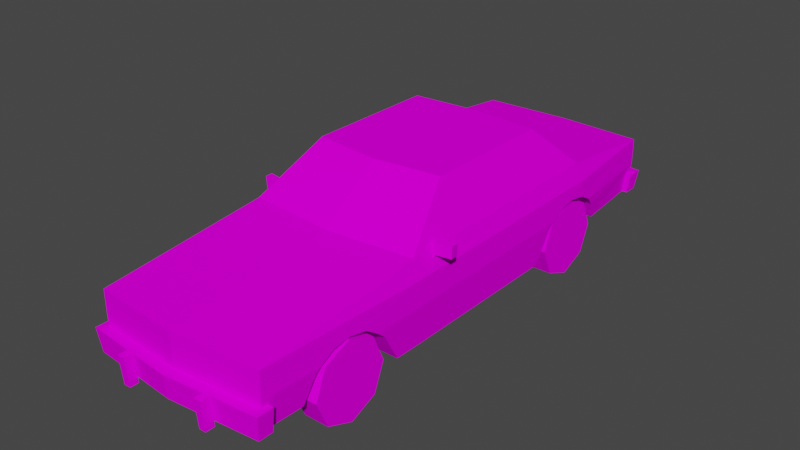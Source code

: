 # Source: Car5.blend  (saved by Blender 4.2.66; exported with 4.5.12 LTS)
import bpy
from mathutils import Matrix  # noqa: F401  (used for matrix-valued properties, if any)

bpy.ops.wm.read_factory_settings(use_empty=True)
scene = bpy.context.scene
scene.name = 'Scene'

# ---- images (referenced by path relative to the original .blend; pixels are not part of the script)
import os
ASSET_DIR = os.environ.get("B2B_ASSET_DIR", "")  # directory of the original .blend (textures are referenced by path, not embedded)
HERE = os.path.dirname(os.path.abspath(__file__))  # packed textures are extracted next to this script under _unpacked/

def load_image(name, relpath, width, height, colorspace="sRGB"):
    """Load a texture the original file referenced (path relative to the .blend, or extracted next to this script)."""
    p = next((c for c in (os.path.join(HERE, relpath), os.path.join(ASSET_DIR, relpath)) if relpath and os.path.exists(c)), "")
    if p:
        img = bpy.data.images.load(p, check_existing=True)
        img.name = name
    else:  # same state as the original file: an image datablock whose file is absent (Cycles renders it pink)
        img = bpy.data.images.new(name, width, height)
        img.source = "FILE"
        img.filepath = "//" + (relpath or name)
    img.colorspace_settings.name = colorspace
    return img
img_car5_grey_png = load_image('car5_grey.png', 'car5_grey.png', 1024, 1024, 'sRGB')

# ---- materials (node trees are filled in below, after node groups)
mat_car5_mat = bpy.data.materials.new('car5_mat')
mat_car5_mat.use_transparent_shadow = False
mat_car5_mat.diffuse_color = (0.588, 0.588, 0.588, 1.0)
mat_car5_mat.roughness = 0.8946
mat_car5_mat.specular_intensity = 0.0

# ---- material node trees
mat_car5_mat.use_nodes = True; mat_car5_mat.node_tree.nodes.clear()
_N = mat_car5_mat.node_tree.nodes; _L = mat_car5_mat.node_tree.links
n0 = _N.new('ShaderNodeBsdfPrincipled'); n0.name = 'Principled BSDF'; n0.location = (10, 300)
n0.distribution = 'GGX'
n0.subsurface_method = 'BURLEY'
n0.inputs[2].default_value = 0.8946
n0.inputs[13].default_value = 0.0
n0.inputs[27].default_value = (0.0, 0.0, 0.0, 1.0)
n0.inputs[28].default_value = 1.0
n1 = _N.new('ShaderNodeOutputMaterial'); n1.name = 'Material Output'; n1.location = (300, 300)
n2 = _N.new('ShaderNodeTexImage'); n2.name = 'Image Texture'; n2.location = (-300, 600)
n2.image = img_car5_grey_png
n2.interpolation = 'Closest'
_L.new(n0.outputs[0], n1.inputs[0])
_L.new(n2.outputs[0], n0.inputs[0])
n1.is_active_output = True

# ---- world
world_world = bpy.data.worlds.new('World'); scene.world = world_world
world_world.use_nodes = True; world_world.node_tree.nodes.clear()
_N = world_world.node_tree.nodes; _L = world_world.node_tree.links
n0 = _N.new('ShaderNodeOutputWorld'); n0.name = 'World Output'; n0.location = (300, 300)
n1 = _N.new('ShaderNodeBackground'); n1.name = 'Background'; n1.location = (10, 300)
n1.inputs[0].default_value = (0.05088, 0.05088, 0.05088, 1.0)
_L.new(n1.outputs[0], n0.inputs[0])
n0.is_active_output = True
world_world.color = (0.05088, 0.05088, 0.05088)
world_world.use_sun_shadow = False
world_world.sun_shadow_jitter_overblur = 0.0

# ---- meshes
me_car5 = bpy.data.meshes.new('Car5')
me_car5.from_pydata([(-0.8748, 2.019, 0.4105), (0.0, 2.019, 0.5157), (0.0, 2.019, -1.412), (-0.8748, 2.019, -1.35), (-1.152, 1.437, 1.211), (0.0, 1.437, 1.316), (0.0, 1.437, -2.042), (-1.152, 1.437, -1.981), (-1.152, 1.214, 3.433), (0.0, 1.282, -3.501), (-1.232, 1.2, -2.022), (-1.232, 1.2, 1.211), (0.0, 1.214, 3.528), (-1.152, 1.282, -3.446), (-1.22, 0.7707, -1.315), (-1.172, 0.3516, -1.164), (-1.172, 0.3516, 1.211), (-1.232, 0.9803, -1.596), (-1.232, 0.868, 1.211), (0.0, 0.868, 3.528), (-1.096, 0.4724, 3.433), (-1.198, 1.017, 2.257), (-1.207, 0.9736, 2.021), (-1.23, 0.9736, -2.057), (-1.168, 0.7707, 2.748), (-1.116, 0.4724, 2.858), (-1.152, 0.868, 3.433), (-1.175, 0.8173, 2.717), (-1.152, 0.9403, -3.446), (-1.223, 0.876, -2.235), (0.0, 0.5502, -3.501), (-1.199, 0.7532, -2.346), (-1.144, 0.5048, -2.471), (-1.232, 0.868, -1.396), (-1.189, 0.9803, 2.481), (-1.183, 0.868, 2.658), (-1.232, 1.017, -1.821), (-1.212, 0.868, 1.868), (-1.096, 0.5502, -3.446), (-1.204, 0.7532, 1.732), (-1.167, 0.3516, 1.492), (0.0, 0.4724, 3.528), (-0.634, 0.7707, -1.315), (-0.634, 0.3516, -1.164), (-0.634, 0.9736, 2.021), (-0.634, 1.017, 2.257), (-0.634, 0.7707, 2.748), (-0.634, 0.4724, 2.858), (-0.634, 0.5048, -2.471), (-0.634, 0.7532, -2.346), (-0.634, 0.9803, -1.596), (-0.634, 0.868, -1.396), (-0.634, 0.9803, 2.481), (-0.634, 0.868, 2.658), (-0.634, 0.876, -2.235), (-0.634, 0.9736, -2.057), (-0.634, 1.017, -1.821), (-0.634, 0.7532, 1.732), (-0.634, 0.868, 1.868), (-0.634, 0.3516, 1.492), (-0.634, 0.8173, 2.717), (0.8748, 2.019, 0.4105), (0.8748, 2.019, -1.35), (1.152, 1.437, 1.211), (1.152, 1.437, -1.981), (1.152, 1.214, 3.433), (1.232, 1.2, -2.022), (1.232, 1.2, 1.211), (1.152, 1.282, -3.446), (1.22, 0.7707, -1.315), (1.172, 0.3516, 1.211), (1.172, 0.3516, -1.164), (1.232, 0.9803, -1.596), (1.232, 0.868, 1.211), (1.096, 0.4724, 3.433), (1.198, 1.017, 2.257), (1.207, 0.9736, 2.021), (1.23, 0.9736, -2.057), (1.116, 0.4724, 2.858), (1.168, 0.7707, 2.748), (1.175, 0.8173, 2.717), (1.152, 0.868, 3.433), (1.223, 0.876, -2.235), (1.152, 0.9403, -3.446), (1.199, 0.7532, -2.346), (1.144, 0.5048, -2.471), (1.232, 0.868, -1.396), (1.189, 0.9803, 2.481), (1.183, 0.868, 2.658), (1.232, 1.017, -1.821), (1.212, 0.868, 1.868), (1.096, 0.5502, -3.446), (1.204, 0.7532, 1.732), (1.167, 0.3516, 1.492), (0.634, 0.3516, -1.164), (0.634, 0.7707, -1.315), (0.634, 1.017, 2.257), (0.634, 0.9736, 2.021), (0.634, 0.4724, 2.858), (0.634, 0.7707, 2.748), (0.634, 0.7532, -2.346), (0.634, 0.5048, -2.471), (0.634, 0.868, -1.396), (0.634, 0.9803, -1.596), (0.634, 0.868, 2.658), (0.634, 0.9803, 2.481), (0.634, 0.9736, -2.057), (0.634, 0.876, -2.235), (0.634, 1.017, -1.821), (0.634, 0.868, 1.868), (0.634, 0.7532, 1.732), (0.634, 0.3516, 1.492), (0.634, 0.8173, 2.717), (0.0, 0.7796, 3.664), (-1.214, 0.7796, 3.554), (-1.179, 0.4724, 3.522), (0.0, 0.4724, 3.628), (-1.214, 0.7796, 3.337), (-1.179, 0.4724, 3.337), (0.0, 0.7796, 3.524), (-1.136, 0.7796, 3.426), (-1.138, 0.7796, 3.337), (-1.098, 0.4724, 3.337), (1.179, 0.4724, 3.522), (1.214, 0.7796, 3.554), (1.179, 0.4724, 3.337), (1.214, 0.7796, 3.337), (1.136, 0.7796, 3.426), (1.138, 0.7796, 3.337), (1.098, 0.4724, 3.337), (0.0, 0.8113, -3.638), (0.0, 0.5502, -3.601), (-1.179, 0.5502, -3.522), (-1.214, 0.8113, -3.554), (-1.179, 0.5502, -3.337), (-1.214, 0.8113, -3.337), (-1.136, 0.8113, -3.426), (0.0, 0.8113, -3.497), (-1.138, 0.8113, -3.337), (-1.098, 0.5502, -3.337), (-1.096, 0.5502, -3.433), (1.214, 0.8113, -3.554), (1.179, 0.5502, -3.522), (1.214, 0.8113, -3.337), (1.179, 0.5502, -3.337), (1.136, 0.8113, -3.426), (1.138, 0.8113, -3.337), (1.098, 0.5502, -3.337), (1.096, 0.5502, -3.433)], [], [(0, 1, 2), (2, 3, 0), (4, 5, 1), (1, 0, 4), (6, 7, 3), (3, 2, 6), (5, 4, 8), (7, 6, 9), (8, 12, 5), (9, 13, 7), (10, 7, 13), (19, 8, 20), (8, 4, 11), (21, 8, 11), (22, 21, 11), (10, 13, 23), (20, 24, 25), (20, 26, 27), (13, 28, 29), (28, 13, 9), (19, 12, 8), (28, 9, 30), (31, 28, 32), (34, 35, 26), (13, 29, 23), (11, 18, 37), (38, 28, 30), (28, 38, 32), (8, 26, 20), (34, 26, 8), (39, 37, 18), (39, 18, 40), (31, 29, 28), (26, 35, 27), (22, 11, 37), (20, 27, 24), (18, 16, 40), (41, 19, 20), (8, 21, 34), (36, 10, 23), (41, 20, 25), (32, 38, 30), (15, 14, 42, 43), (21, 22, 44, 45), (25, 24, 46, 47), (31, 32, 48, 49), (33, 17, 50, 51), (35, 34, 52, 53), (23, 29, 54, 55), (17, 36, 56, 50), (37, 39, 57, 58), (39, 40, 59, 57), (29, 31, 49, 54), (14, 33, 51, 42), (27, 35, 53, 60), (22, 37, 58, 44), (24, 27, 60, 46), (34, 21, 45, 52), (36, 23, 55, 56), (48, 43, 42, 49), (57, 59, 47, 46), (58, 57, 46, 45), (53, 45, 46, 60), (53, 52, 45), (44, 58, 45), (56, 55, 54, 42), (54, 49, 42), (56, 42, 51, 50), (61, 2, 1), (2, 61, 62), (63, 1, 5), (1, 63, 61), (6, 62, 64), (62, 6, 2), (5, 65, 63), (64, 9, 6), (65, 5, 12), (9, 64, 68), (66, 68, 64), (19, 74, 65), (65, 67, 63), (75, 67, 65), (76, 67, 75), (66, 77, 68), (74, 78, 79), (74, 80, 81), (68, 82, 83), (83, 9, 68), (19, 65, 12), (83, 30, 9), (84, 85, 83), (87, 81, 88), (68, 77, 82), (67, 90, 73), (91, 30, 83), (83, 85, 91), (65, 74, 81), (87, 65, 81), (92, 73, 90), (92, 93, 73), (84, 83, 82), (81, 80, 88), (76, 90, 67), (74, 79, 80), (73, 93, 70), (41, 74, 19), (65, 87, 75), (89, 77, 66), (41, 78, 74), (85, 30, 91), (71, 94, 95, 69), (75, 96, 97, 76), (78, 98, 99, 79), (84, 100, 101, 85), (86, 102, 103, 72), (88, 104, 105, 87), (77, 106, 107, 82), (72, 103, 108, 89), (90, 109, 110, 92), (92, 110, 111, 93), (82, 107, 100, 84), (69, 95, 102, 86), (80, 112, 104, 88), (76, 97, 109, 90), (79, 99, 112, 80), (87, 105, 96, 75), (89, 108, 106, 77), (101, 100, 95, 94), (110, 99, 98, 111), (96, 105, 104, 99), (104, 112, 99), (109, 96, 99, 110), (97, 96, 109), (95, 100, 107, 108), (107, 106, 108), (102, 95, 108, 103), (98, 47, 59, 111), (94, 43, 48, 101), (30, 85, 101, 48), (30, 48, 32), (15, 43, 94, 111), (70, 111, 94, 71), (70, 93, 111), (15, 111, 59, 40), (15, 40, 16), (98, 78, 41, 47), (25, 47, 41), (113, 114, 115, 116), (114, 117, 118, 115), (114, 113, 119, 120), (117, 114, 120, 121), (118, 117, 121, 122), (20, 115, 118, 122), (116, 115, 20, 41), (113, 116, 123, 124), (124, 123, 125, 126), (124, 127, 119, 113), (126, 128, 127, 124), (125, 129, 128, 126), (74, 129, 125, 123), (116, 41, 74, 123), (130, 131, 132, 133), (133, 132, 134, 135), (133, 136, 137, 130), (135, 138, 136, 133), (134, 139, 138, 135), (140, 139, 134, 132), (131, 30, 140, 132), (130, 141, 142, 131), (141, 143, 144, 142), (141, 130, 137, 145), (143, 141, 145, 146), (144, 143, 146, 147), (148, 142, 144, 147), (131, 142, 148, 30)])
me_car5.polygons.foreach_set('use_smooth', [True] * 175)
_k = set([(0, 1), (0, 3), (0, 4), (1, 4), (1, 5), (1, 61), (1, 63), (2, 3), (2, 6), (2, 62), (3, 6), (3, 7), (4, 5), (4, 8), (4, 11), (5, 12), (5, 63), (6, 7), (6, 62), (6, 64), (7, 10), (7, 13), (8, 11), (8, 12), (8, 20), (8, 21), (8, 26), (9, 13), (9, 30), (9, 68), (10, 13), (10, 23), (11, 18), (11, 22), (12, 19), (12, 65), (13, 23), (13, 28), (13, 29), (14, 15), (14, 33), (14, 42), (15, 16), (15, 43), (16, 18), (16, 40), (17, 33), (17, 36), (17, 50), (18, 37), (18, 40), (19, 41), (20, 24), (20, 25), (20, 26), (20, 27), (20, 41), (21, 22), (21, 34), (21, 45), (22, 37), (22, 44), (23, 29), (23, 36), (23, 55), (24, 25), (24, 27), (24, 46), (25, 47), (26, 27), (26, 35), (27, 35), (27, 60), (28, 29), (28, 31), (28, 32), (28, 38), (29, 31), (29, 54), (30, 38), (30, 91), (31, 32), (31, 49), (32, 38), (32, 48), (33, 51), (34, 35), (34, 52), (35, 53), (36, 56), (37, 39), (37, 58), (39, 40), (39, 57), (40, 59), (41, 74), (42, 43), (42, 51), (43, 48), (43, 94), (44, 45), (44, 58), (45, 52), (46, 47), (46, 60), (47, 59), (47, 98), (48, 49), (48, 101), (49, 54), (50, 51), (50, 56), (52, 53), (53, 60), (54, 55), (55, 56), (57, 58), (57, 59), (59, 111), (61, 62), (61, 63), (62, 64), (63, 65), (63, 67), (64, 66), (64, 68), (65, 67), (65, 74), (65, 75), (65, 81), (66, 68), (66, 77), (67, 73), (67, 76), (68, 77), (68, 82), (68, 83), (69, 71), (69, 86), (69, 95), (70, 71), (70, 73), (70, 93), (71, 94), (72, 86), (72, 89), (72, 103), (73, 90), (73, 92), (74, 78), (74, 79), (74, 80), (74, 81), (75, 76), (75, 87), (75, 96), (76, 90), (76, 97), (77, 82), (77, 89), (77, 106), (78, 79), (78, 98), (79, 80), (79, 99), (80, 81), (80, 88), (80, 112), (81, 88), (82, 83), (82, 84), (82, 107), (83, 84), (83, 85), (83, 91), (84, 85), (84, 100), (85, 91), (85, 101), (86, 102), (87, 88), (87, 105), (88, 104), (89, 108), (90, 92), (90, 109), (92, 93), (92, 110), (93, 111), (94, 95), (94, 101), (95, 102), (96, 97), (96, 105), (97, 109), (98, 99), (98, 111), (99, 112), (100, 101), (100, 107), (102, 103), (103, 108), (104, 105), (104, 112), (106, 107), (106, 108), (109, 110), (110, 111), (113, 114), (113, 116), (113, 124), (114, 115), (114, 117), (115, 116), (115, 118), (116, 123), (117, 118), (117, 121), (118, 122), (123, 124), (123, 125), (124, 126), (125, 126), (125, 129), (126, 128), (130, 131), (130, 133), (130, 141), (131, 132), (131, 142), (132, 133), (132, 134), (133, 135), (134, 135), (134, 139), (135, 138), (141, 142), (141, 143), (142, 144), (143, 144), (143, 146), (144, 147)])
me_car5.attributes.new('sharp_edge', 'BOOLEAN', 'EDGE').data.foreach_set('value', [ (min(e.vertices), max(e.vertices)) in _k for e in me_car5.edges])
_uv = me_car5.uv_layers.new(name='UVMap')
_uv.uv.foreach_set('vector', [0.4435, 0.2583, 0.4288, 0.3805, 0.698, 0.3805, 0.698, 0.3805, 0.6895, 0.2583, 0.4435, 0.2583, 0.3316, 0.2196, 0.3169, 0.3805, 0.4288, 0.3805, 0.4288, 0.3805, 0.4435, 0.2583, 0.3316, 0.2196, 0.7861, 0.3805, 0.7776, 0.2196, 0.6895, 0.2583, 0.6895, 0.2583, 0.698, 0.3805, 0.7861, 0.3805, 0.3169, 0.3805, 0.3316, 0.2196, 0.01759, 0.2196, 0.7776, 0.2196, 0.7861, 0.3805, 0.99, 0.3805, 0.01759, 0.2196, 0.01, 0.3805, 0.3169, 0.3805, 0.99, 0.3805, 0.9823, 0.2196, 0.7776, 0.2196, 0.7758, 0.1271, 0.77, 0.1603, 0.9748, 0.1387, 0.7792, 0.9286, 0.6183, 0.977, 0.6261, 0.8734, 0.01, 0.1253, 0.324, 0.1603, 0.324, 0.1271, 0.1779, 0.1016, 0.01, 0.1253, 0.324, 0.1271, 0.2109, 0.09558, 0.1779, 0.1016, 0.324, 0.1271, 0.7758, 0.1271, 0.9748, 0.1387, 0.7806, 0.09557, 0.01, 0.02535, 0.1093, 0.06724, 0.09387, 0.02556, 0.01, 0.02535, 0.01, 0.07691, 0.1137, 0.07375, 0.9748, 0.1387, 0.9748, 0.09093, 0.8054, 0.08195, 0.8201, 0.9268, 0.8201, 0.9745, 0.981, 0.9745, 0.7792, 0.9286, 0.7792, 0.977, 0.6183, 0.977, 0.8201, 0.9268, 0.981, 0.9745, 0.981, 0.8723, 0.8209, 0.06478, 0.9748, 0.09093, 0.8385, 0.03008, 0.1465, 0.09652, 0.1218, 0.08083, 0.01, 0.07691, 0.9748, 0.1387, 0.8054, 0.08195, 0.7806, 0.09557, 0.324, 0.1271, 0.324, 0.08083, 0.2322, 0.08083, 0.8278, 0.8723, 0.8201, 0.9268, 0.981, 0.8723, 0.9748, 0.09093, 0.9748, 0.03642, 0.8385, 0.03008, 0.6183, 0.977, 0.6183, 0.9286, 0.6261, 0.8734, 0.1465, 0.09652, 0.01, 0.07691, 0.01, 0.1253, 0.2512, 0.06478, 0.2322, 0.08083, 0.324, 0.08083, 0.2512, 0.06478, 0.324, 0.08083, 0.2847, 0.008674, 0.8209, 0.06478, 0.8054, 0.08195, 0.9748, 0.09093, 0.01, 0.07691, 0.1218, 0.08083, 0.1137, 0.07375, 0.2109, 0.09558, 0.324, 0.1271, 0.2322, 0.08083, 0.01, 0.02535, 0.1137, 0.07375, 0.1093, 0.06724, 0.324, 0.08083, 0.324, 0.008674, 0.2847, 0.008674, 0.7792, 0.8734, 0.7792, 0.9286, 0.6261, 0.8734, 0.01, 0.1253, 0.1779, 0.1016, 0.1465, 0.09652, 0.7476, 0.1016, 0.7758, 0.1271, 0.7806, 0.09557, 0.2345, 0.03481, 0.2331, 0.05657, 0.2246, 0.05697, 0.1462, 0.05752, 0.1319, 0.05657, 0.1311, 0.03481, 0.7197, 0.06382, 0.7268, 0.06823, 0.7268, 0.01479, 0.7197, 0.01479, 0.7413, 0.06615, 0.7525, 0.06697, 0.7525, 0.01479, 0.7413, 0.01479, 0.7127, 0.0587, 0.7179, 0.06344, 0.7179, 0.01479, 0.7127, 0.01479, 0.7759, 0.06627, 0.7819, 0.06124, 0.7819, 0.01479, 0.7759, 0.01479, 0.7307, 0.06925, 0.7402, 0.06925, 0.7402, 0.01479, 0.7307, 0.01479, 0.7222, 0.06485, 0.7306, 0.06537, 0.7306, 0.01479, 0.7222, 0.01479, 0.7622, 0.06908, 0.7706, 0.06845, 0.7706, 0.01479, 0.7622, 0.01479, 0.7402, 0.06925, 0.7509, 0.06925, 0.7509, 0.01479, 0.7402, 0.01479, 0.7598, 0.06745, 0.7663, 0.06674, 0.7663, 0.01479, 0.7598, 0.01479, 0.7663, 0.06674, 0.7777, 0.06339, 0.7777, 0.01479, 0.7663, 0.01479, 0.7706, 0.06845, 0.7759, 0.06627, 0.7759, 0.01479, 0.7706, 0.01479, 0.7268, 0.06823, 0.7307, 0.06925, 0.7307, 0.01479, 0.7268, 0.01479, 0.7194, 0.06407, 0.7222, 0.06485, 0.7222, 0.01479, 0.7194, 0.01479, 0.7525, 0.06697, 0.7598, 0.06745, 0.7598, 0.01479, 0.7525, 0.01479, 0.7179, 0.06344, 0.7194, 0.06407, 0.7194, 0.01479, 0.7179, 0.01479, 0.7306, 0.06537, 0.7413, 0.06615, 0.7413, 0.01479, 0.7306, 0.01479, 0.7509, 0.06925, 0.7622, 0.06908, 0.7622, 0.01479, 0.7509, 0.01479, 0.7382, 0.07568, 0.7263, 0.01346, 0.7589, 0.02064, 0.7575, 0.0697, 0.7593, 0.06541, 0.7281, 0.07683, 0.7375, 0.01178, 0.7606, 0.01704, 0.7682, 0.05892, 0.7593, 0.06541, 0.7606, 0.01704, 0.7797, 0.04041, 0.7682, 0.02131, 0.7797, 0.04041, 0.7606, 0.01704, 0.7643, 0.01853, 0.7682, 0.02131, 0.7769, 0.02973, 0.7797, 0.04041, 0.7764, 0.05167, 0.7682, 0.05892, 0.7797, 0.04041, 0.778, 0.0447, 0.7746, 0.05595, 0.767, 0.06441, 0.7589, 0.02064, 0.767, 0.06441, 0.7575, 0.0697, 0.7589, 0.02064, 0.778, 0.0447, 0.7589, 0.02064, 0.7664, 0.02447, 0.7751, 0.03401, 0.4435, 0.2583, 0.698, 0.3805, 0.4288, 0.3805, 0.698, 0.3805, 0.4435, 0.2583, 0.6895, 0.2583, 0.3316, 0.2196, 0.4288, 0.3805, 0.3169, 0.3805, 0.4288, 0.3805, 0.3316, 0.2196, 0.4435, 0.2583, 0.7861, 0.3805, 0.6895, 0.2583, 0.7776, 0.2196, 0.6895, 0.2583, 0.7861, 0.3805, 0.698, 0.3805, 0.3169, 0.3805, 0.01759, 0.2196, 0.3316, 0.2196, 0.7776, 0.2196, 0.99, 0.3805, 0.7861, 0.3805, 0.01759, 0.2196, 0.3169, 0.3805, 0.01, 0.3805, 0.99, 0.3805, 0.7776, 0.2196, 0.9823, 0.2196, 0.7758, 0.1271, 0.9748, 0.1387, 0.77, 0.1603, 0.7792, 0.9286, 0.6261, 0.8734, 0.6183, 0.977, 0.01, 0.1253, 0.324, 0.1271, 0.324, 0.1603, 0.1779, 0.1016, 0.324, 0.1271, 0.01, 0.1253, 0.2109, 0.09558, 0.324, 0.1271, 0.1779, 0.1016, 0.7758, 0.1271, 0.7806, 0.09557, 0.9748, 0.1387, 0.01, 0.02535, 0.09387, 0.02556, 0.1093, 0.06724, 0.01, 0.02535, 0.1137, 0.07375, 0.01, 0.07691, 0.9748, 0.1387, 0.8054, 0.08195, 0.9748, 0.09093, 0.8201, 0.9268, 0.981, 0.9745, 0.8201, 0.9745, 0.7792, 0.9286, 0.6183, 0.977, 0.7792, 0.977, 0.8201, 0.9268, 0.981, 0.8723, 0.981, 0.9745, 0.8209, 0.06478, 0.8385, 0.03008, 0.9748, 0.09093, 0.1465, 0.09652, 0.01, 0.07691, 0.1218, 0.08083, 0.9748, 0.1387, 0.7806, 0.09557, 0.8054, 0.08195, 0.324, 0.1271, 0.2322, 0.08083, 0.324, 0.08083, 0.8278, 0.8723, 0.981, 0.8723, 0.8201, 0.9268, 0.9748, 0.09093, 0.8385, 0.03008, 0.9748, 0.03642, 0.6183, 0.977, 0.6261, 0.8734, 0.6183, 0.9286, 0.1465, 0.09652, 0.01, 0.1253, 0.01, 0.07691, 0.2512, 0.06478, 0.324, 0.08083, 0.2322, 0.08083, 0.2512, 0.06478, 0.2847, 0.008674, 0.324, 0.08083, 0.8209, 0.06478, 0.9748, 0.09093, 0.8054, 0.08195, 0.01, 0.07691, 0.1137, 0.07375, 0.1218, 0.08083, 0.2109, 0.09558, 0.2322, 0.08083, 0.324, 0.1271, 0.01, 0.02535, 0.1093, 0.06724, 0.1137, 0.07375, 0.324, 0.08083, 0.2847, 0.008674, 0.324, 0.008674, 0.7792, 0.8734, 0.6261, 0.8734, 0.7792, 0.9286, 0.01, 0.1253, 0.1465, 0.09652, 0.1779, 0.1016, 0.7476, 0.1016, 0.7806, 0.09557, 0.7758, 0.1271, 0.2345, 0.03481, 0.2246, 0.01266, 0.2331, 0.01306, 0.1462, 0.01211, 0.1311, 0.03481, 0.1319, 0.01306, 0.7197, 0.06382, 0.7197, 0.01479, 0.7268, 0.01479, 0.7268, 0.06823, 0.7413, 0.06615, 0.7413, 0.01479, 0.7525, 0.01479, 0.7525, 0.06697, 0.7127, 0.0587, 0.7127, 0.01479, 0.7179, 0.01479, 0.7179, 0.06344, 0.7759, 0.06627, 0.7759, 0.01479, 0.7819, 0.01479, 0.7819, 0.06124, 0.7307, 0.06925, 0.7307, 0.01479, 0.7402, 0.01479, 0.7402, 0.06925, 0.7222, 0.06485, 0.7222, 0.01479, 0.7306, 0.01479, 0.7306, 0.06537, 0.7622, 0.06908, 0.7622, 0.01479, 0.7706, 0.01479, 0.7706, 0.06845, 0.7402, 0.06925, 0.7402, 0.01479, 0.7509, 0.01479, 0.7509, 0.06925, 0.7598, 0.06745, 0.7598, 0.01479, 0.7663, 0.01479, 0.7663, 0.06674, 0.7663, 0.06674, 0.7663, 0.01479, 0.7777, 0.01479, 0.7777, 0.06339, 0.7706, 0.06845, 0.7706, 0.01479, 0.7759, 0.01479, 0.7759, 0.06627, 0.7268, 0.06823, 0.7268, 0.01479, 0.7307, 0.01479, 0.7307, 0.06925, 0.7194, 0.06407, 0.7194, 0.01479, 0.7222, 0.01479, 0.7222, 0.06485, 0.7525, 0.06697, 0.7525, 0.01479, 0.7598, 0.01479, 0.7598, 0.06745, 0.7179, 0.06344, 0.7179, 0.01479, 0.7194, 0.01479, 0.7194, 0.06407, 0.7306, 0.06537, 0.7306, 0.01479, 0.7413, 0.01479, 0.7413, 0.06615, 0.7509, 0.06925, 0.7509, 0.01479, 0.7622, 0.01479, 0.7622, 0.06908, 0.7382, 0.07568, 0.7575, 0.0697, 0.7589, 0.02064, 0.7263, 0.01346, 0.7593, 0.06541, 0.7606, 0.01704, 0.7375, 0.01178, 0.7281, 0.07683, 0.7797, 0.04041, 0.7769, 0.02973, 0.7682, 0.02131, 0.7606, 0.01704, 0.7682, 0.02131, 0.7643, 0.01853, 0.7606, 0.01704, 0.7682, 0.05892, 0.7797, 0.04041, 0.7606, 0.01704, 0.7593, 0.06541, 0.7764, 0.05167, 0.7797, 0.04041, 0.7682, 0.05892, 0.7589, 0.02064, 0.7575, 0.0697, 0.767, 0.06441, 0.778, 0.0447, 0.767, 0.06441, 0.7746, 0.05595, 0.778, 0.0447, 0.7664, 0.02447, 0.7589, 0.02064, 0.778, 0.0447, 0.7751, 0.03401, 0.2246, 0.02223, 0.2246, 0.0474, 0.2045, 0.0474, 0.2045, 0.02223, 0.1655, 0.02223, 0.1655, 0.0474, 0.1462, 0.0474, 0.1462, 0.02223, 0.1311, 0.03481, 0.1462, 0.01211, 0.1462, 0.02223, 0.1462, 0.0474, 0.1311, 0.03481, 0.1462, 0.0474, 0.1462, 0.05752, 0.1655, 0.05808, 0.1655, 0.0474, 0.1655, 0.02223, 0.2045, 0.02223, 0.2004, 0.01155, 0.2045, 0.02223, 0.1655, 0.02223, 0.1655, 0.01155, 0.2004, 0.01155, 0.2045, 0.01164, 0.2045, 0.02223, 0.1655, 0.05808, 0.2045, 0.02223, 0.2045, 0.0474, 0.2045, 0.05799, 0.1655, 0.05808, 0.2045, 0.05799, 0.2004, 0.05808, 0.2246, 0.02223, 0.2246, 0.01266, 0.2345, 0.03481, 0.2246, 0.0474, 0.2246, 0.05697, 0.2246, 0.0474, 0.2345, 0.03481, 0.5879, 0.9467, 0.4151, 0.9467, 0.4198, 0.9057, 0.5879, 0.9057, 0.4151, 0.9467, 0.3862, 0.9467, 0.3862, 0.9057, 0.411, 0.9057, 0.4872, 0.9609, 0.5885, 0.9661, 0.5873, 0.9848, 0.4982, 0.9803, 0.4914, 0.9908, 0.4872, 0.9609, 0.4982, 0.9803, 0.4973, 0.992, 0.3864, 0.9054, 0.3862, 0.9467, 0.3762, 0.946, 0.3755, 0.9041, 0.3825, 0.9753, 0.3707, 0.9609, 0.3752, 0.9866, 0.3816, 0.9879, 0.4693, 0.9659, 0.3707, 0.9609, 0.3825, 0.9753, 0.4684, 0.9792, 0.5879, 0.9467, 0.5879, 0.9057, 0.4198, 0.9057, 0.4151, 0.9467, 0.4151, 0.9467, 0.411, 0.9057, 0.3862, 0.9057, 0.3862, 0.9467, 0.4872, 0.9609, 0.4982, 0.9803, 0.5873, 0.9848, 0.5885, 0.9661, 0.4914, 0.9908, 0.4973, 0.992, 0.4982, 0.9803, 0.4872, 0.9609, 0.3864, 0.9054, 0.3755, 0.9041, 0.3762, 0.946, 0.3862, 0.9467, 0.3825, 0.9753, 0.3816, 0.9879, 0.3752, 0.9866, 0.3707, 0.9609, 0.4693, 0.9659, 0.4684, 0.9792, 0.3825, 0.9753, 0.3707, 0.9609, 0.5879, 0.855, 0.5879, 0.896, 0.4198, 0.896, 0.4151, 0.855, 0.4151, 0.855, 0.411, 0.896, 0.3862, 0.896, 0.3862, 0.855, 0.4872, 0.9609, 0.4982, 0.9803, 0.5873, 0.9848, 0.5885, 0.9661, 0.4914, 0.9908, 0.4973, 0.992, 0.4982, 0.9803, 0.4872, 0.9609, 0.3864, 0.8963, 0.3755, 0.8976, 0.3762, 0.8557, 0.3862, 0.855, 0.3825, 0.9753, 0.3816, 0.9879, 0.3752, 0.9866, 0.3707, 0.9609, 0.4693, 0.9659, 0.4684, 0.9792, 0.3825, 0.9753, 0.3707, 0.9609, 0.5879, 0.855, 0.4151, 0.855, 0.4198, 0.896, 0.5879, 0.896, 0.4151, 0.855, 0.3862, 0.855, 0.3862, 0.896, 0.411, 0.896, 0.4872, 0.9609, 0.5885, 0.9661, 0.5873, 0.9848, 0.4982, 0.9803, 0.4914, 0.9908, 0.4872, 0.9609, 0.4982, 0.9803, 0.4973, 0.992, 0.3864, 0.8963, 0.3862, 0.855, 0.3762, 0.8557, 0.3755, 0.8976, 0.3825, 0.9753, 0.3707, 0.9609, 0.3752, 0.9866, 0.3816, 0.9879, 0.4693, 0.9659, 0.3707, 0.9609, 0.3825, 0.9753, 0.4684, 0.9792])
me_car5.materials.append(mat_car5_mat)
me_car5.use_remesh_fix_poles = True
me_car5.use_remesh_preserve_attributes = False
me_car5.use_mirror_vertex_groups = False
me_car5.update()
me_car5.normals_split_custom_set([tuple(v) for v in zip(*[iter([0.0, 1.0, 0.0, 0.0, 1.0, 0.0, 0.0, 1.0, 0.0, 0.0, 1.0, 0.0, 0.0, 1.0, 0.0, 0.0, 1.0, 0.0, -0.05365, 0.8075, 0.5874, -0.05365, 0.8075, 0.5874, -0.05365, 0.8075, 0.5874, -0.06868, 0.8179, 0.5712, -0.06868, 0.8179, 0.5712, -0.06868, 0.8179, 0.5712, -0.03568, 0.742, -0.6694, -0.03568, 0.742, -0.6694, -0.03568, 0.742, -0.6694, -0.04755, 0.7339, -0.6776, -0.04755, 0.7339, -0.6776, -0.04755, 0.7339, -0.6776, -0.00845, 0.9949, 0.1001, -0.009111, 0.995, 0.09975, -0.008846, 0.995, 0.09989, -0.00536, 0.9944, -0.1054, 0.0, 0.9944, -0.1056, 0.0, 0.9944, -0.1053, -0.008846, 0.995, 0.09989, -0.00831, 0.9949, 0.1002, -0.00845, 0.9949, 0.1001, 0.0, 0.9944, -0.1053, -0.005001, 0.9944, -0.1051, -0.00536, 0.9944, -0.1054, -0.9453, 0.3243, -0.03428, -0.9453, 0.3243, -0.03428, -0.9453, 0.3243, -0.03428, -0.08473, -0.004833, 0.9964, -0.08308, -0.001396, 0.9965, -0.08635, -0.00137, 0.9963, -0.9472, 0.319, 0.03198, -0.9472, 0.319, 0.03198, -0.9472, 0.319, 0.03198, -0.9992, 0.01624, 0.03536, -0.9992, 0.01891, 0.03583, -0.9993, 0.01578, 0.03529, -0.9993, 0.0153, 0.0352, -0.9992, 0.01624, 0.03536, -0.9993, 0.01578, 0.03529, -0.9984, 0.0002735, -0.05602, -0.9984, 0.0002735, -0.05602, -0.9984, 0.0002735, -0.05602, -0.9867, -0.1591, 0.03425, -0.9867, -0.1591, 0.03425, -0.9867, -0.1591, 0.03425, -0.9894, -0.1394, 0.04181, -0.9894, -0.1394, 0.04181, -0.9894, -0.1394, 0.04181, -0.9983, 0.0, -0.05858, -0.9983, 0.0, -0.05858, -0.9983, 0.0, -0.05858, -0.04729, 0.0006961, -0.9989, -0.04753, 0.0, -0.9989, -0.04753, 0.0, -0.9989, -0.08473, -0.004833, 0.9964, -0.08267, 2.738e-06, 0.9966, -0.08308, -0.001396, 0.9965, -0.04729, 0.0006961, -0.9989, -0.04753, 0.0, -0.9989, -0.04941, -0.005572, -0.9988, -0.9808, -0.181, -0.07285, -0.9808, -0.181, -0.07285, -0.9808, -0.181, -0.07285, -0.9991, 0.009506, 0.04135, -0.9991, 0.01343, 0.04082, -0.9991, 0.009806, 0.0404, -0.9984, 0.02216, -0.05117, -0.9984, 0.02216, -0.05117, -0.9984, 0.02216, -0.05117, -0.9995, 0.002776, 0.03151, -0.9995, 0.0, 0.03011, -0.9995, 0.0008489, 0.03054, -0.04994, -0.007134, -0.9987, -0.04729, 0.0006961, -0.9989, -0.04941, -0.005572, -0.9988, -0.9884, -0.1412, -0.05501, -0.9884, -0.1412, -0.05501, -0.9884, -0.1412, -0.05501, 2.472e-05, 0.0, 1.0, 2.472e-05, 0.0, 1.0, 2.472e-05, 0.0, 1.0, -0.9991, 0.009506, 0.04135, -0.9991, 0.009806, 0.0404, -0.9992, 0.002211, 0.0387, -0.9938, -0.1075, 0.02883, -0.9943, -0.1025, 0.02996, -0.9942, -0.1038, 0.02967, -0.9938, -0.1075, 0.02883, -0.9942, -0.1038, 0.02967, -0.9937, -0.1082, 0.02868, -0.9889, -0.1334, -0.06511, -0.9889, -0.1334, -0.06511, -0.9889, -0.1334, -0.06511, -0.9919, -0.1201, 0.04053, -0.9919, -0.1201, 0.04053, -0.9919, -0.1201, 0.04053, -0.9995, 0.003664, 0.03196, -0.9995, 0.002776, 0.03151, -0.9995, 0.0008489, 0.03054, -0.9922, -0.1113, 0.05565, -0.9922, -0.1113, 0.05565, -0.9922, -0.1113, 0.05565, -0.9933, -0.1146, 0.01671, -0.9933, -0.1146, 0.01671, -0.9933, -0.1146, 0.01671, -0.08684, 0.0, 0.9962, -0.08473, -0.004833, 0.9964, -0.08635, -0.00137, 0.9963, -0.9992, 0.002211, 0.0387, -0.9993, 0.003058, 0.03849, -0.9991, 0.009506, 0.04135, -0.9999, -0.01198, -0.007272, -1.0, -0.006175, -0.001785, -1.0, -0.007322, -0.006636, 6.273e-13, -1.0, -3.184e-06, 3.041e-07, -1.0, -3.512e-06, 1.971e-07, -1.0, -3.316e-06, -0.001207, -0.999, -0.04537, -0.002331, -0.9989, -0.04662, -7.776e-08, -0.9989, -0.0473, 0.0, -0.3387, -0.9409, 0.0, -0.3387, -0.9409, 0.0, -0.3387, -0.9409, 0.0, -0.3387, -0.9409, 1.637e-07, -0.9838, 0.1795, 1.637e-07, -0.9838, 0.1795, 1.637e-07, -0.9838, 0.1795, 1.637e-07, -0.9838, 0.1795, -1.844e-06, -0.3475, -0.9377, -1.844e-06, -0.3475, -0.9377, -1.844e-06, -0.3475, -0.9377, -1.844e-06, -0.3475, -0.9377, 0.0, -0.4518, 0.8921, 0.0, -0.4518, 0.8921, 0.0, -0.4518, 0.8921, 0.0, -0.4518, 0.8921, 0.0, -0.8724, -0.4888, 0.0, -0.8724, -0.4888, 0.0, -0.8724, -0.4888, 0.0, -0.8724, -0.4888, -2.577e-07, -0.8443, -0.5359, -2.577e-07, -0.8443, -0.5359, -2.577e-07, -0.8443, -0.5359, -2.577e-07, -0.8443, -0.5359, 6.207e-07, -0.8766, 0.4813, 6.207e-07, -0.8766, 0.4813, 6.207e-07, -0.8766, 0.4813, 6.207e-07, -0.8766, 0.4813, -1.097e-07, -0.9871, -0.1602, -1.097e-07, -0.9871, -0.1602, -1.097e-07, -0.9871, -0.1602, -1.097e-07, -0.9871, -0.1602, 4.367e-07, -0.7649, 0.6442, 4.367e-07, -0.7649, 0.6442, 4.367e-07, -0.7649, 0.6442, 4.367e-07, -0.7649, 0.6442, 2.079e-06, -0.5127, 0.8586, 2.079e-06, -0.5127, 0.8586, 2.079e-06, -0.5127, 0.8586, 2.079e-06, -0.5127, 0.8586, 0.0, -0.6702, 0.7422, 0.0, -0.6702, 0.7422, 0.0, -0.6702, 0.7422, 0.0, -0.6702, 0.7422, 0.0, -0.637, -0.7709, 0.0, -0.637, -0.7709, 0.0, -0.637, -0.7709, 0.0, -0.637, -0.7709, -3.538e-07, -0.7547, -0.6561, -3.538e-07, -0.7547, -0.6561, -3.538e-07, -0.7547, -0.6561, -3.538e-07, -0.7547, -0.6561, 6.995e-07, -0.8218, 0.5698, 6.995e-07, -0.8218, 0.5698, 6.995e-07, -0.8218, 0.5698, 6.995e-07, -0.8218, 0.5698, -9.887e-07, -0.5565, -0.8309, -9.887e-07, -0.5565, -0.8309, -9.887e-07, -0.5565, -0.8309, -9.887e-07, -0.5565, -0.8309, 0.0, -0.9871, -0.1602, 0.0, -0.9871, -0.1602, 0.0, -0.9871, -0.1602, 0.0, -0.9871, -0.1602, 3.117e-07, -0.9838, 0.1795, 3.117e-07, -0.9838, 0.1795, 3.117e-07, -0.9838, 0.1795, 3.117e-07, -0.9838, 0.1795, -1.0, 1.532e-07, 0.0, -1.0, 1.532e-07, 0.0, -1.0, 5.919e-08, 0.0, -1.0, -1.63e-07, 0.0, -1.0, -7.698e-07, 6.626e-07, -1.0, -1.355e-06, 4.848e-07, -1.0, -1.355e-06, 4.848e-07, -1.0, -6.66e-07, 5.2e-07, -1.0, 1.867e-06, 9.437e-07, -1.0, -7.698e-07, 6.626e-07, -1.0, -6.66e-07, 5.2e-07, -1.0, 1.63e-06, 8.567e-07, -1.0, 2.578e-07, 0.0, -1.0, 1.63e-06, 8.567e-07, -1.0, -6.66e-07, 5.2e-07, -1.0, 2.773e-07, 0.0, -1.0, 2.578e-07, 0.0, -1.0, 0.0, 0.0, -1.0, 1.63e-06, 8.567e-07, -1.0, 1.135e-05, -2.238e-06, -1.0, 1.867e-06, 9.437e-07, -1.0, 1.63e-06, 8.567e-07, -1.0, 0.0, 0.0, -1.0, 0.0, 0.0, -1.0, -7.466e-07, 0.0, -1.0, 5.919e-08, 0.0, -1.0, -7.466e-07, 0.0, -1.0, -1.63e-07, 0.0, -1.0, 5.919e-08, 0.0, -1.0, 0.0, 0.0, -1.0, 5.919e-08, 0.0, -1.0, 0.0, 0.0, -1.0, 0.0, 0.0, 0.0, 1.0, 0.0, 0.0, 1.0, 0.0, 0.0, 1.0, 0.0, 0.0, 1.0, 0.0, 0.0, 1.0, 0.0, 0.0, 1.0, 0.0, 0.05365, 0.8075, 0.5874, 0.05365, 0.8075, 0.5874, 0.05365, 0.8075, 0.5874, 0.06868, 0.8179, 0.5712, 0.06868, 0.8179, 0.5712, 0.06868, 0.8179, 0.5712, 0.03568, 0.742, -0.6694, 0.03568, 0.742, -0.6694, 0.03568, 0.742, -0.6694, 0.04755, 0.7339, -0.6776, 0.04755, 0.7339, -0.6776, 0.04755, 0.7339, -0.6776, 0.00845, 0.9949, 0.1001, 0.008846, 0.995, 0.09989, 0.009111, 0.995, 0.09975, 0.00536, 0.9944, -0.1054, 0.0, 0.9944, -0.1053, 0.0, 0.9944, -0.1056, 0.008846, 0.995, 0.09989, 0.00845, 0.9949, 0.1001, 0.00831, 0.9949, 0.1002, 0.0, 0.9944, -0.1053, 0.00536, 0.9944, -0.1054, 0.005001, 0.9944, -0.1051, 0.9453, 0.3243, -0.03428, 0.9453, 0.3243, -0.03428, 0.9453, 0.3243, -0.03428, 0.08468, -0.004833, 0.9964, 0.08635, -0.00137, 0.9963, 0.08308, -0.001397, 0.9965, 0.9472, 0.319, 0.03198, 0.9472, 0.319, 0.03198, 0.9472, 0.319, 0.03198, 0.9992, 0.01624, 0.03536, 0.9993, 0.01578, 0.03529, 0.9992, 0.01891, 0.03583, 0.9993, 0.0153, 0.0352, 0.9993, 0.01578, 0.03529, 0.9992, 0.01624, 0.03536, 0.9984, 0.0002735, -0.05602, 0.9984, 0.0002735, -0.05602, 0.9984, 0.0002735, -0.05602, 0.9867, -0.1591, 0.03425, 0.9867, -0.1591, 0.03425, 0.9867, -0.1591, 0.03425, 0.9894, -0.1394, 0.04181, 0.9894, -0.1394, 0.04181, 0.9894, -0.1394, 0.04181, 0.9983, 0.0, -0.05858, 0.9983, 0.0, -0.05858, 0.9983, 0.0, -0.05858, 0.04729, 0.0006961, -0.9989, 0.04753, 0.0, -0.9989, 0.04753, 0.0, -0.9989, 0.08468, -0.004833, 0.9964, 0.08308, -0.001397, 0.9965, 0.08267, 2.738e-06, 0.9966, 0.04729, 0.0006961, -0.9989, 0.04941, -0.005572, -0.9988, 0.04753, 0.0, -0.9989, 0.9808, -0.181, -0.07285, 0.9808, -0.181, -0.07285, 0.9808, -0.181, -0.07285, 0.9991, 0.009506, 0.04135, 0.9991, 0.009806, 0.0404, 0.9991, 0.01343, 0.04082, 0.9984, 0.02216, -0.05117, 0.9984, 0.02216, -0.05117, 0.9984, 0.02216, -0.05117, 0.9995, 0.002776, 0.03151, 0.9995, 0.0008489, 0.03054, 0.9995, 0.0, 0.03011, 0.04994, -0.007134, -0.9987, 0.04941, -0.005572, -0.9988, 0.04729, 0.0006961, -0.9989, 0.9884, -0.1412, -0.05501, 0.9884, -0.1412, -0.05501, 0.9884, -0.1412, -0.05501, -2.472e-05, 0.0, 1.0, -2.472e-05, 0.0, 1.0, -2.472e-05, 0.0, 1.0, 0.9991, 0.009506, 0.04135, 0.9992, 0.002211, 0.0387, 0.9991, 0.009806, 0.0404, 0.9943, -0.1025, 0.02996, 0.9943, -0.1025, 0.02996, 0.9943, -0.1025, 0.02996, 0.9937, -0.1082, 0.02868, 0.9937, -0.1082, 0.02856, 0.9933, -0.1139, 0.01807, 0.9889, -0.1334, -0.06511, 0.9889, -0.1334, -0.06511, 0.9889, -0.1334, -0.06511, 0.9919, -0.1201, 0.04053, 0.9919, -0.1201, 0.04053, 0.9919, -0.1201, 0.04053, 0.9995, 0.003664, 0.03196, 0.9995, 0.0008489, 0.03054, 0.9995, 0.002776, 0.03151, 0.9922, -0.1113, 0.05565, 0.9922, -0.1113, 0.05565, 0.9922, -0.1113, 0.05565, 0.9933, -0.1139, 0.01807, 0.9937, -0.1082, 0.02856, 0.9933, -0.1146, 0.01671, 0.08684, 0.0, 0.9962, 0.08635, -0.00137, 0.9963, 0.08468, -0.004833, 0.9964, 0.9992, 0.002211, 0.0387, 0.9991, 0.009506, 0.04135, 0.9993, 0.003058, 0.03849, 0.9999, -0.01198, -0.007272, 1.0, -0.007322, -0.006636, 1.0, -0.006175, -0.001785, 6.273e-13, -1.0, -3.184e-06, -1.971e-07, -1.0, -3.35e-06, -3.041e-07, -1.0, -3.512e-06, 0.001207, -0.999, -0.04537, -7.776e-08, -0.9989, -0.0473, 0.002331, -0.9989, -0.04662, 0.0, -0.3387, -0.9409, 0.0, -0.3387, -0.9409, 0.0, -0.3387, -0.9409, 0.0, -0.3387, -0.9409, -1.637e-07, -0.9838, 0.1795, -1.637e-07, -0.9838, 0.1795, -1.637e-07, -0.9838, 0.1795, -1.637e-07, -0.9838, 0.1795, 1.844e-06, -0.3475, -0.9377, 1.844e-06, -0.3475, -0.9377, 1.844e-06, -0.3475, -0.9377, 1.844e-06, -0.3475, -0.9377, 0.0, -0.4518, 0.8921, 0.0, -0.4518, 0.8921, 0.0, -0.4518, 0.8921, 0.0, -0.4518, 0.8921, 0.0, -0.8724, -0.4888, 0.0, -0.8724, -0.4888, 0.0, -0.8724, -0.4888, 0.0, -0.8724, -0.4888, 2.577e-07, -0.8443, -0.5359, 2.577e-07, -0.8443, -0.5359, 2.577e-07, -0.8443, -0.5359, 2.577e-07, -0.8443, -0.5359, -6.207e-07, -0.8766, 0.4813, -6.207e-07, -0.8766, 0.4813, -6.207e-07, -0.8766, 0.4813, -6.207e-07, -0.8766, 0.4813, 1.097e-07, -0.9871, -0.1602, 1.097e-07, -0.9871, -0.1602, 1.097e-07, -0.9871, -0.1602, 1.097e-07, -0.9871, -0.1602, -4.367e-07, -0.7649, 0.6442, -4.367e-07, -0.7649, 0.6442, -4.367e-07, -0.7649, 0.6442, -4.367e-07, -0.7649, 0.6442, -1.994e-06, -0.5127, 0.8586, -1.994e-06, -0.5127, 0.8586, -1.994e-06, -0.5127, 0.8586, -1.994e-06, -0.5127, 0.8586, 0.0, -0.6702, 0.7422, 0.0, -0.6702, 0.7422, 0.0, -0.6702, 0.7422, 0.0, -0.6702, 0.7422, 0.0, -0.637, -0.7709, 0.0, -0.637, -0.7709, 0.0, -0.637, -0.7709, 0.0, -0.637, -0.7709, 3.538e-07, -0.7547, -0.6561, 3.538e-07, -0.7547, -0.6561, 3.538e-07, -0.7547, -0.6561, 3.538e-07, -0.7547, -0.6561, -6.995e-07, -0.8218, 0.5698, -6.995e-07, -0.8218, 0.5698, -6.995e-07, -0.8218, 0.5698, -6.995e-07, -0.8218, 0.5698, 9.887e-07, -0.5565, -0.8309, 9.887e-07, -0.5565, -0.8309, 9.887e-07, -0.5565, -0.8309, 9.887e-07, -0.5565, -0.8309, 0.0, -0.9871, -0.1602, 0.0, -0.9871, -0.1602, 0.0, -0.9871, -0.1602, 0.0, -0.9871, -0.1602, -3.117e-07, -0.9838, 0.1795, -3.117e-07, -0.9838, 0.1795, -3.117e-07, -0.9838, 0.1795, -3.117e-07, -0.9838, 0.1795, 1.0, 9.573e-08, 0.0, 1.0, 6.845e-08, 0.0, 1.0, 6.501e-08, 0.0, 1.0, 9.573e-08, 0.0, 1.0, -6.776e-07, 6.626e-07, 1.0, -5.82e-07, 5.2e-07, 1.0, -1.301e-06, 4.848e-07, 1.0, -1.301e-06, 4.848e-07, 1.0, 1.847e-06, 8.567e-07, 1.0, 5.025e-07, 0.0, 1.0, 4.838e-07, 0.0, 1.0, -5.82e-07, 5.2e-07, 1.0, 4.838e-07, 0.0, 1.0, 0.0, 0.0, 1.0, -5.82e-07, 5.2e-07, 1.0, 2.061e-06, 9.437e-07, 1.0, 1.847e-06, 8.567e-07, 1.0, -5.82e-07, 5.2e-07, 1.0, -6.776e-07, 6.626e-07, 1.0, 1.135e-05, -2.238e-06, 1.0, 1.847e-06, 8.567e-07, 1.0, 2.061e-06, 9.437e-07, 1.0, 6.501e-08, 0.0, 1.0, 6.845e-08, 0.0, 1.0, -2.407e-07, 0.0, 1.0, -2.032e-07, 0.0, 1.0, -2.407e-07, 0.0, 1.0, -3.871e-06, 0.0, 1.0, -2.032e-07, 0.0, 1.0, 0.0, 0.0, 1.0, 6.501e-08, 0.0, 1.0, -2.032e-07, 0.0, 1.0, 0.0, 0.0, 0.0, -0.9961, 0.08812, 0.0, -0.9961, 0.08812, 0.0, -0.9961, 0.08812, 0.0, -0.9961, 0.08812, 0.0, -0.9932, -0.1164, 0.0, -0.9932, -0.1164, 0.0, -0.9932, -0.1164, 0.0, -0.9932, -0.1164, -7.776e-08, -0.9989, -0.0473, 0.001207, -0.999, -0.04537, 0.0, -0.999, -0.04403, 0.0, -0.999, -0.04403, -7.776e-08, -0.9989, -0.0473, 0.0, -0.999, -0.04403, -0.001207, -0.999, -0.04537, -3.138e-08, -1.0, -4.72e-08, 0.0, -1.0, 0.0, 0.0, -1.0, 0.0, -1.169e-07, -1.0, -5.869e-07, -6.52e-07, -1.0, -1.227e-06, -1.169e-07, -1.0, -5.869e-07, 0.0, -1.0, 0.0, 0.0, -1.0, 0.0, -6.52e-07, -1.0, -1.227e-06, -1.9e-06, -1.0, -3.576e-06, -1.169e-07, -1.0, -5.869e-07, -3.138e-08, -1.0, -4.72e-08, -1.169e-07, -1.0, -5.869e-07, 5.625e-07, -1.0, -1.246e-07, -1.472e-06, -1.0, -1.234e-07, -3.138e-08, -1.0, -4.72e-08, -1.472e-06, -1.0, -1.234e-07, -0.0002142, -1.0, 0.0, 2.328e-12, -1.0, -3.052e-06, -1.971e-07, -1.0, -3.35e-06, 6.273e-13, -1.0, -3.184e-06, -5.664e-12, -1.0, -2.98e-06, 1.971e-07, -1.0, -3.316e-06, -5.664e-12, -1.0, -2.98e-06, 6.273e-13, -1.0, -3.184e-06, -0.0895, -0.1136, 0.9895, -0.0895, -0.1136, 0.9895, -0.0895, -0.1136, 0.9895, -0.0895, -0.1136, 0.9895, -0.9937, -0.1119, 0.0007821, -0.9937, -0.1119, 0.0007821, -0.9937, -0.1119, 0.0007821, -0.9937, -0.1119, 0.0007821, 0.0, 1.0, 1.922e-07, 0.0, 1.0, 3.677e-07, 0.0, 1.0, 3.677e-07, 0.0, 1.0, 6.738e-08, 0.0, 1.0, -1.686e-07, 0.0, 1.0, 1.922e-07, 0.0, 1.0, 6.738e-08, 0.0, 1.0, -1.686e-07, 0.0, -3.26e-05, -1.0, 0.0, -3.26e-05, -1.0, 0.0, -3.26e-05, -1.0, 0.0, -3.26e-05, -1.0, -2.722e-05, -1.0, 1.864e-05, -2.445e-05, -1.0, 2.401e-05, -4.773e-05, -1.0, -2.117e-05, -4.773e-05, -1.0, -2.117e-05, 0.0, -1.0, 6.092e-05, -2.445e-05, -1.0, 2.401e-05, -2.722e-05, -1.0, 1.864e-05, 0.0, -1.0, 6.092e-05, 0.0895, -0.1136, 0.9895, 0.0895, -0.1136, 0.9895, 0.0895, -0.1136, 0.9895, 0.0895, -0.1136, 0.9895, 0.9937, -0.1119, 0.0007821, 0.9937, -0.1119, 0.0007821, 0.9937, -0.1119, 0.0007821, 0.9937, -0.1119, 0.0007821, 0.0, 1.0, 1.436e-07, 0.0, 1.0, -1.593e-08, 0.0, 1.0, 3.677e-07, 0.0, 1.0, 3.677e-07, 0.0, 1.0, -3.173e-07, 0.0, 1.0, -3.173e-07, 0.0, 1.0, -1.593e-08, 0.0, 1.0, 1.436e-07, 0.0, -3.26e-05, -1.0, 0.0, -3.26e-05, -1.0, 0.0, -3.26e-05, -1.0, 0.0, -3.26e-05, -1.0, 2.722e-05, -1.0, 1.85e-05, 4.773e-05, -1.0, -2.123e-05, 4.773e-05, -1.0, -2.123e-05, 2.445e-05, -1.0, 2.385e-05, 0.0, -1.0, 6.092e-05, 0.0, -1.0, 6.092e-05, 2.722e-05, -1.0, 1.85e-05, 2.445e-05, -1.0, 2.385e-05, -0.06726, -0.1321, -0.9889, -0.06726, -0.1321, -0.9889, -0.06726, -0.1321, -0.9889, -0.06726, -0.1321, -0.9889, -0.9913, -0.1314, -0.0007802, -0.9913, -0.1314, -0.0007802, -0.9913, -0.1314, -0.0007802, -0.9913, -0.1314, -0.0007802, -1.697e-06, 1.0, 4.947e-07, -1.124e-06, 1.0, 3.278e-07, 0.0, 1.0, 7.401e-07, 0.0, 1.0, 7.401e-07, 0.0, 1.0, 0.0, 0.0, 1.0, 0.0, -1.124e-06, 1.0, 3.278e-07, -1.697e-06, 1.0, 4.947e-07, 0.0, -3.835e-05, 1.0, 0.0, -3.835e-05, 1.0, 0.0, -3.835e-05, 1.0, 0.0, -3.835e-05, 1.0, -2.547e-05, -1.0, -1.909e-05, -4.75e-05, -1.0, 2.108e-05, -4.75e-05, -1.0, 2.108e-05, -2.293e-05, -1.0, -2.374e-05, -1.965e-12, -1.0, -6.154e-05, -1.949e-12, -1.0, -6.154e-05, -2.547e-05, -1.0, -1.909e-05, -2.293e-05, -1.0, -2.374e-05, 0.06726, -0.1321, -0.9889, 0.06726, -0.1321, -0.9889, 0.06726, -0.1321, -0.9889, 0.06726, -0.1321, -0.9889, 0.9913, -0.1314, -0.0007802, 0.9913, -0.1314, -0.0007802, 0.9913, -0.1314, -0.0007802, 0.9913, -0.1314, -0.0007802, 1.697e-06, 1.0, 4.191e-07, 0.0, 1.0, 7.401e-07, 0.0, 1.0, 7.401e-07, 1.124e-06, 1.0, 2.007e-07, 0.0, 1.0, -2.281e-07, 1.697e-06, 1.0, 4.191e-07, 1.124e-06, 1.0, 2.007e-07, 0.0, 1.0, -2.281e-07, 0.0, -3.835e-05, 1.0, 0.0, -3.835e-05, 1.0, 0.0, -3.835e-05, 1.0, 0.0, -3.835e-05, 1.0, 2.547e-05, -1.0, -1.916e-05, 2.293e-05, -1.0, -2.383e-05, 4.75e-05, -1.0, 2.117e-05, 4.75e-05, -1.0, 2.117e-05, -1.965e-12, -1.0, -6.154e-05, 2.293e-05, -1.0, -2.383e-05, 2.547e-05, -1.0, -1.916e-05, -1.949e-12, -1.0, -6.154e-05])] * 3)])
me_car5_001 = bpy.data.meshes.new('Car5.001')
me_car5_001.from_pydata([(-0.6177, 0.4022, 3.692), (-0.6177, 0.4022, 3.571), (-0.5284, 0.4022, 3.692), (-0.6177, 0.7796, 3.728), (-0.5284, 0.7796, 3.728), (-0.6177, 0.7796, 3.608), (-0.5284, 0.7796, 3.616), (-0.5284, 0.4022, 3.58)], [], [(1, 0, 3, 5), (0, 1, 7, 2), (0, 2, 4, 3), (3, 4, 6, 5), (7, 1, 5, 6), (2, 7, 6, 4)])
me_car5_001.polygons.foreach_set('use_smooth', [True] * 6)
_k = set([(0, 1), (0, 2), (0, 3), (1, 5), (1, 7), (2, 4), (2, 7), (3, 4), (3, 5), (4, 6), (5, 6), (6, 7)])
me_car5_001.attributes.new('sharp_edge', 'BOOLEAN', 'EDGE').data.foreach_set('value', [ (min(e.vertices), max(e.vertices)) in _k for e in me_car5_001.edges])
_uv = me_car5_001.uv_layers.new(name='UVMap')
_uv.uv.foreach_set('vector', [0.36, 0.96, 0.34, 0.96, 0.34, 0.99, 0.36, 0.99, 0.34, 0.96, 0.34, 0.99, 0.36, 0.99, 0.36, 0.96, 0.33, 0.94, 0.3, 0.94, 0.3, 0.99, 0.33, 0.99, 0.36, 0.96, 0.34, 0.96, 0.34, 0.99, 0.36, 0.99, 0.36, 0.96, 0.34, 0.96, 0.34, 0.99, 0.36, 0.99, 0.36, 0.96, 0.34, 0.96, 0.34, 0.99, 0.36, 0.99])
me_car5_001.materials.append(mat_car5_mat)
me_car5_001.use_remesh_fix_poles = True
me_car5_001.use_remesh_preserve_attributes = False
me_car5_001.use_mirror_vertex_groups = False
me_car5_001.update()
me_car5_001.normals_split_custom_set([tuple(v) for v in zip(*[iter([-1.0, -8.191e-07, 7.913e-06, -1.0, -8.191e-07, 7.913e-06, -1.0, -8.191e-07, 7.913e-06, -1.0, -8.191e-07, 7.913e-06, -4.053e-07, -1.0, 8.816e-06, -4.053e-07, -1.0, 8.816e-06, -4.053e-07, -1.0, 8.816e-06, -4.053e-07, -1.0, 8.816e-06, 0.0, -0.09591, 0.9954, 0.0, -0.09591, 0.9954, 0.0, -0.09591, 0.9954, 0.0, -0.09591, 0.9954, 4.053e-07, 1.0, -8.597e-06, 4.053e-07, 1.0, -8.597e-06, 4.053e-07, 1.0, -8.597e-06, 4.053e-07, 1.0, -8.597e-06, 0.09226, 0.09549, -0.9911, 0.09226, 0.09549, -0.9911, 0.09226, 0.09549, -0.9911, 0.09226, 0.09549, -0.9911, 1.0, 1.848e-06, -4.516e-06, 1.0, 1.848e-06, -4.516e-06, 1.0, 1.848e-06, -4.516e-06, 1.0, 1.848e-06, -4.516e-06])] * 3)])
me_car5_002 = bpy.data.meshes.new('Car5.002')
me_car5_002.from_pydata([(0.6177, 0.4022, 3.692), (0.5284, 0.4022, 3.692), (0.6177, 0.4022, 3.571), (0.6177, 0.7796, 3.728), (0.6177, 0.7796, 3.608), (0.5284, 0.7796, 3.728), (0.5284, 0.7796, 3.616), (0.5284, 0.4022, 3.58)], [], [(0, 3, 5, 1), (0, 1, 7, 2), (2, 4, 3, 0), (3, 4, 6, 5), (1, 5, 6, 7), (7, 6, 4, 2)])
me_car5_002.polygons.foreach_set('use_smooth', [True] * 6)
_k = set([(0, 1), (0, 2), (0, 3), (1, 5), (1, 7), (2, 4), (2, 7), (3, 4), (3, 5), (4, 6), (5, 6), (6, 7)])
me_car5_002.attributes.new('sharp_edge', 'BOOLEAN', 'EDGE').data.foreach_set('value', [ (min(e.vertices), max(e.vertices)) in _k for e in me_car5_002.edges])
_uv = me_car5_002.uv_layers.new(name='UVMap')
_uv.uv.foreach_set('vector', [0.33, 0.94, 0.33, 0.99, 0.3, 0.99, 0.3, 0.94, 0.34, 0.96, 0.36, 0.96, 0.36, 0.99, 0.34, 0.99, 0.36, 0.96, 0.36, 0.99, 0.34, 0.99, 0.34, 0.96, 0.36, 0.96, 0.36, 0.99, 0.34, 0.99, 0.34, 0.96, 0.36, 0.96, 0.36, 0.99, 0.34, 0.99, 0.34, 0.96, 0.36, 0.96, 0.36, 0.99, 0.34, 0.99, 0.34, 0.96])
me_car5_002.materials.append(mat_car5_mat)
me_car5_002.use_remesh_fix_poles = True
me_car5_002.use_remesh_preserve_attributes = False
me_car5_002.use_mirror_vertex_groups = False
me_car5_002.update()
me_car5_002.normals_split_custom_set([tuple(v) for v in zip(*[iter([0.0, -0.09591, 0.9954, 0.0, -0.09591, 0.9954, 0.0, -0.09591, 0.9954, 0.0, -0.09591, 0.9954, 4.053e-07, -1.0, 8.956e-06, 4.053e-07, -1.0, 8.956e-06, 4.053e-07, -1.0, 8.956e-06, 4.053e-07, -1.0, 8.956e-06, 1.0, -1.515e-06, 3.957e-06, 1.0, -1.515e-06, 3.957e-06, 1.0, -1.515e-06, 3.957e-06, 1.0, -1.515e-06, 3.957e-06, -4.053e-07, 1.0, -8.597e-06, -4.053e-07, 1.0, -8.597e-06, -4.053e-07, 1.0, -8.597e-06, -4.053e-07, 1.0, -8.597e-06, -1.0, 1.848e-06, -4.516e-06, -1.0, 1.848e-06, -4.516e-06, -1.0, 1.848e-06, -4.516e-06, -1.0, 1.848e-06, -4.516e-06, -0.09226, 0.09549, -0.9911, -0.09226, 0.09549, -0.9911, -0.09226, 0.09549, -0.9911, -0.09226, 0.09549, -0.9911])] * 3)])
me_car5_003 = bpy.data.meshes.new('Car5.003')
me_car5_003.from_pydata([(1.391, 1.516, 0.8602), (1.391, 1.517, 0.7643), (1.179, 1.524, 0.9105), (1.384, 1.361, 0.8582), (1.172, 1.37, 0.9085), (1.202, 1.369, 0.9015), (1.186, 1.327, 0.9045), (1.172, 1.371, 0.8126), (1.179, 1.525, 0.8146), (1.199, 1.37, 0.8062), (1.185, 1.328, 0.8088), (1.384, 1.362, 0.7623)], [], [(0, 3, 11, 1), (0, 1, 8, 2), (4, 0, 2), (5, 3, 0, 4), (5, 4, 6), (6, 4, 7, 10), (4, 2, 8, 7), (9, 7, 8, 11), (7, 9, 10), (10, 9, 5, 6), (3, 5, 9, 11), (11, 8, 1)])
me_car5_003.polygons.foreach_set('use_smooth', [True] * 12)
_k = set([(0, 1), (0, 2), (0, 3), (1, 8), (1, 11), (2, 4), (2, 8), (3, 5), (3, 11), (4, 5), (4, 6), (4, 7), (5, 6), (5, 9), (6, 10), (7, 8), (7, 9), (7, 10), (9, 10), (9, 11)])
me_car5_003.attributes.new('sharp_edge', 'BOOLEAN', 'EDGE').data.foreach_set('value', [ (min(e.vertices), max(e.vertices)) in _k for e in me_car5_003.edges])
_uv = me_car5_003.uv_layers.new(name='UVMap')
_uv.uv.foreach_set('vector', [0.8487, 0.8013, 0.8487, 0.7651, 0.8849, 0.7651, 0.8849, 0.8013, 0.8487, 0.8013, 0.8487, 0.7651, 0.8849, 0.7651, 0.8849, 0.8013, 0.8487, 0.7651, 0.8849, 0.8013, 0.8487, 0.8013, 0.8537, 0.7651, 0.8849, 0.7651, 0.8849, 0.8013, 0.8487, 0.7651, 0.8537, 0.7651, 0.8487, 0.7651, 0.8512, 0.8013, 0.8512, 0.8013, 0.8504, 0.8005, 0.8828, 0.7647, 0.851, 0.7651, 0.8504, 0.8005, 0.8504, 0.8005, 0.8493, 0.7646, 0.8828, 0.7647, 0.9723, 0.7651, 0.9849, 0.7651, 0.9849, 0.8401, 0.8849, 0.7651, 0.9849, 0.7651, 0.9723, 0.7651, 0.851, 0.7651, 0.851, 0.7651, 0.8532, 0.7651, 0.8537, 0.8013, 0.8512, 0.8013, 0.8849, 0.8013, 0.8537, 0.8013, 0.8532, 0.7651, 0.8849, 0.7651, 0.8849, 0.7651, 0.9849, 0.8401, 0.8849, 0.8401])
me_car5_003.materials.append(mat_car5_mat)
me_car5_003.use_remesh_fix_poles = True
me_car5_003.use_remesh_preserve_attributes = False
me_car5_003.use_mirror_vertex_groups = False
me_car5_003.update()
me_car5_003.normals_split_custom_set([tuple(v) for v in zip(*[iter([0.9913, -0.132, -0.002397, 0.9913, -0.132, -0.001926, 0.9913, -0.132, -0.001918, 0.9913, -0.132, -0.001919, 0.1293, 0.9915, 0.01318, 0.1293, 0.9915, 0.01318, 0.1293, 0.9915, 0.01317, 0.1293, 0.9915, 0.01318, 0.2277, -0.04321, 0.9728, 0.2277, -0.04321, 0.9728, 0.2276, -0.04324, 0.9728, 0.2278, -0.04322, 0.9727, 0.2278, -0.04322, 0.9727, 0.2277, -0.04321, 0.9728, 0.2277, -0.04321, 0.9728, 0.2246, -0.06758, 0.9721, 0.2246, -0.06758, 0.9721, 0.2246, -0.06758, 0.9721, -0.9962, -0.08668, 0.008103, -0.9962, -0.08669, 0.008117, -0.9962, -0.08669, 0.008116, -0.9962, -0.08668, 0.008092, -0.9913, 0.1318, 0.002395, -0.9913, 0.1318, 0.002128, -0.9913, 0.1318, 0.002137, -0.9913, 0.1318, 0.002131, -0.2278, 0.04297, -0.9728, -0.2278, 0.04297, -0.9728, -0.2278, 0.04297, -0.9728, -0.2278, 0.04297, -0.9728, -0.2247, 0.06759, -0.9721, -0.2247, 0.06759, -0.9721, -0.2247, 0.06759, -0.9721, 0.8549, -0.5178, -0.03264, 0.8549, -0.5178, -0.03266, 0.8549, -0.5178, -0.03263, 0.8549, -0.5178, -0.03264, -0.1292, -0.9915, -0.01291, -0.1292, -0.9915, -0.01291, -0.1292, -0.9915, -0.01292, -0.1292, -0.9915, -0.01291, -0.2278, 0.04297, -0.9728, -0.2278, 0.04297, -0.9728, -0.2278, 0.04297, -0.9728])] * 3)])
me_car5_004 = bpy.data.meshes.new('Car5.004')
me_car5_004.from_pydata([(-1.391, 1.516, 0.8602), (-1.179, 1.524, 0.9105), (-1.391, 1.517, 0.7643), (-1.172, 1.37, 0.9085), (-1.384, 1.361, 0.8582), (-1.384, 1.362, 0.7623), (-1.202, 1.369, 0.9015), (-1.199, 1.37, 0.8062), (-1.186, 1.327, 0.9045), (-1.185, 1.328, 0.8088), (-1.172, 1.371, 0.8126), (-1.179, 1.525, 0.8146)], [], [(3, 1, 0), (0, 1, 11, 2), (0, 2, 5, 4), (6, 3, 0, 4), (4, 5, 7, 6), (9, 8, 6, 7), (6, 8, 3), (8, 9, 10, 3), (10, 9, 7), (3, 10, 11, 1), (7, 5, 11, 10), (5, 2, 11)])
me_car5_004.polygons.foreach_set('use_smooth', [True] * 12)
_k = set([(0, 1), (0, 2), (0, 4), (1, 3), (1, 11), (2, 5), (2, 11), (3, 6), (3, 8), (3, 10), (4, 5), (4, 6), (5, 7), (6, 7), (6, 8), (7, 9), (7, 10), (8, 9), (9, 10), (10, 11)])
me_car5_004.attributes.new('sharp_edge', 'BOOLEAN', 'EDGE').data.foreach_set('value', [ (min(e.vertices), max(e.vertices)) in _k for e in me_car5_004.edges])
_uv = me_car5_004.uv_layers.new(name='UVMap')
_uv.uv.foreach_set('vector', [0.8487, 0.7651, 0.8487, 0.8013, 0.8849, 0.8013, 0.8487, 0.8013, 0.8849, 0.8013, 0.8849, 0.7651, 0.8487, 0.7651, 0.8487, 0.8013, 0.8849, 0.8013, 0.8849, 0.7651, 0.8487, 0.7651, 0.8537, 0.7651, 0.8487, 0.7651, 0.8849, 0.8013, 0.8849, 0.7651, 0.8849, 0.8013, 0.8849, 0.7651, 0.8532, 0.7651, 0.8537, 0.8013, 0.851, 0.7651, 0.8512, 0.8013, 0.8537, 0.8013, 0.8532, 0.7651, 0.8537, 0.7651, 0.8512, 0.8013, 0.8487, 0.7651, 0.8512, 0.8013, 0.851, 0.7651, 0.8828, 0.7647, 0.8504, 0.8005, 0.9849, 0.7651, 0.851, 0.7651, 0.9723, 0.7651, 0.8504, 0.8005, 0.8828, 0.7647, 0.8493, 0.7646, 0.8504, 0.8005, 0.9723, 0.7651, 0.8849, 0.7651, 0.9849, 0.8401, 0.9849, 0.7651, 0.8849, 0.7651, 0.8849, 0.8401, 0.9849, 0.8401])
me_car5_004.materials.append(mat_car5_mat)
me_car5_004.use_remesh_fix_poles = True
me_car5_004.use_remesh_preserve_attributes = False
me_car5_004.use_mirror_vertex_groups = False
me_car5_004.update()
me_car5_004.normals_split_custom_set([tuple(v) for v in zip(*[iter([0.2276, -0.04309, 0.9728, 0.2277, -0.04296, 0.9728, 0.2276, -0.04307, 0.9728, 0.1293, 0.9915, 0.01309, 0.1293, 0.9915, 0.01308, 0.1293, 0.9915, 0.01308, 0.1293, 0.9915, 0.01308, 0.9912, -0.132, -0.00192, 0.9912, -0.132, -0.001034, 0.9912, -0.132, -0.001917, 0.9912, -0.132, -0.001908, 0.2276, -0.04321, 0.9728, 0.2276, -0.04309, 0.9728, 0.2276, -0.04307, 0.9728, 0.2276, -0.04324, 0.9728, -0.1293, -0.9915, -0.01306, -0.1293, -0.9915, -0.01306, -0.1293, -0.9915, -0.01307, -0.1293, -0.9915, -0.01308, 0.8549, -0.5178, -0.03287, 0.8548, -0.5178, -0.03284, 0.8549, -0.5178, -0.03285, 0.8549, -0.5178, -0.03291, 0.2248, -0.06761, 0.9721, 0.2248, -0.06757, 0.9721, 0.2248, -0.06757, 0.9721, -0.9962, -0.08635, 0.008025, -0.9962, -0.08645, 0.007988, -0.9962, -0.08639, 0.007997, -0.9962, -0.08637, 0.007998, -0.2248, 0.06747, -0.9721, -0.2248, 0.06743, -0.9721, -0.2248, 0.06741, -0.9721, -0.9913, 0.1319, 0.00202, -0.9913, 0.1319, 0.001033, -0.9913, 0.1319, 0.002032, -0.9913, 0.1319, 0.002017, -0.2277, 0.04311, -0.9728, -0.2277, 0.04309, -0.9728, -0.2277, 0.04311, -0.9728, -0.2277, 0.04311, -0.9728, -0.2277, 0.04309, -0.9728, -0.2277, 0.04309, -0.9728, -0.2277, 0.04311, -0.9728])] * 3)])
me_car5_005 = bpy.data.meshes.new('Car5.005')
me_car5_005.from_pydata([(0.8785, 0.4756, 2.765), (1.197, 0.4756, 2.765), (0.8785, 0.8356, 2.62), (0.8785, 0.1182, 2.613), (1.197, 0.1182, 2.613), (0.8785, -0.02727, 2.253), (0.8785, 0.1244, 1.896), (1.197, 0.1244, 1.896), (0.8785, 0.4844, 1.751), (1.197, 0.4844, 1.751), (0.8785, 0.8418, 1.902), (1.197, 0.8418, 1.902), (0.8785, 0.9873, 2.262), (1.197, 0.9873, 2.262), (1.197, -0.02727, 2.253), (1.197, 0.8356, 2.62)], [], [(3, 4, 1, 0), (0, 1, 15, 2), (3, 0, 2, 6), (5, 14, 4, 3), (3, 6, 5), (10, 8, 6, 2), (6, 7, 14, 5), (8, 9, 7, 6), (10, 11, 9, 8), (12, 10, 2), (12, 13, 11, 10), (2, 15, 13, 12), (9, 11, 13, 14), (1, 4, 14, 13), (15, 1, 13), (9, 14, 7)])
me_car5_005.polygons.foreach_set('use_smooth', [True] * 16)
_k = set([(0, 1), (0, 2), (0, 3), (1, 4), (1, 15), (2, 12), (2, 15), (3, 4), (3, 5), (4, 14), (5, 6), (5, 14), (6, 7), (6, 8), (7, 9), (7, 14), (8, 9), (8, 10), (9, 11), (10, 11), (10, 12), (11, 13), (12, 13), (13, 15)])
me_car5_005.attributes.new('sharp_edge', 'BOOLEAN', 'EDGE').data.foreach_set('value', [ (min(e.vertices), max(e.vertices)) in _k for e in me_car5_005.edges])
_uv = me_car5_005.uv_layers.new(name='UVMap')
_uv.uv.foreach_set('vector', [0.02, 0.6659, 0.02, 0.6159, 0.05743, 0.6159, 0.05743, 0.6659, 0.05743, 0.6659, 0.05743, 0.6159, 0.09486, 0.6159, 0.09486, 0.6659, 0.01, 0.83, 0.05385, 0.9359, 0.1597, 0.9797, 0.1597, 0.6803, 0.282, 0.6659, 0.282, 0.6159, 0.3194, 0.6159, 0.3194, 0.6659, 0.01, 0.83, 0.1597, 0.6803, 0.05385, 0.7241, 0.3094, 0.83, 0.2656, 0.7241, 0.1597, 0.6803, 0.1597, 0.9797, 0.2446, 0.6659, 0.2446, 0.6159, 0.282, 0.6159, 0.282, 0.6659, 0.2071, 0.6659, 0.2071, 0.6159, 0.2446, 0.6159, 0.2446, 0.6659, 0.1697, 0.6659, 0.1697, 0.6159, 0.2071, 0.6159, 0.2071, 0.6659, 0.2656, 0.9359, 0.3094, 0.83, 0.1597, 0.9797, 0.1323, 0.6659, 0.1323, 0.6159, 0.1697, 0.6159, 0.1697, 0.6659, 0.09486, 0.6659, 0.09486, 0.6159, 0.1323, 0.6159, 0.1323, 0.6659, 0.2656, 0.7241, 0.3094, 0.83, 0.2656, 0.9359, 0.05385, 0.7241, 0.05385, 0.9359, 0.01, 0.83, 0.05385, 0.7241, 0.2656, 0.9359, 0.1597, 0.9797, 0.05385, 0.9359, 0.2656, 0.9359, 0.2656, 0.7241, 0.05385, 0.7241, 0.1597, 0.6803])
me_car5_005.materials.append(mat_car5_mat)
me_car5_005.use_remesh_fix_poles = True
me_car5_005.use_remesh_preserve_attributes = False
me_car5_005.use_mirror_vertex_groups = False
me_car5_005.update()
me_car5_005.normals_split_custom_set([tuple(v) for v in zip(*[iter([-4.85e-07, -0.3907, 0.9205, -4.85e-07, -0.3907, 0.9205, -4.85e-07, -0.3907, 0.9205, -4.85e-07, -0.3907, 0.9205, 9.634e-07, 0.3746, 0.9272, 9.634e-07, 0.3746, 0.9272, 9.634e-07, 0.3746, 0.9272, 9.634e-07, 0.3746, 0.9272, -1.0, 9.318e-08, 0.0, -1.0, 0.0, 0.0, -1.0, 0.0, 0.0, -1.0, 9.319e-08, 0.0, 0.0, -0.9272, 0.3746, 0.0, -0.9272, 0.3746, 0.0, -0.9272, 0.3746, 0.0, -0.9272, 0.3746, -1.0, 9.318e-08, 0.0, -1.0, 9.319e-08, 0.0, -1.0, 5.591e-07, 0.0, -1.0, 0.0, 0.0, -1.0, 0.0, 0.0, -1.0, 9.319e-08, 0.0, -1.0, 0.0, 0.0, 0.0, -0.9205, -0.3907, 0.0, -0.9205, -0.3907, 0.0, -0.9205, -0.3907, 0.0, -0.9205, -0.3907, 0.0, -0.3746, -0.9272, 0.0, -0.3746, -0.9272, 0.0, -0.3746, -0.9272, 0.0, -0.3746, -0.9272, -1.927e-06, 0.3907, -0.9205, -1.927e-06, 0.3907, -0.9205, -1.927e-06, 0.3907, -0.9205, -1.927e-06, 0.3907, -0.9205, -1.0, 0.0, 0.0, -1.0, 0.0, 0.0, -1.0, 0.0, 0.0, -3.45e-06, 0.9272, -0.3746, -3.45e-06, 0.9272, -0.3746, -3.45e-06, 0.9272, -0.3746, -3.45e-06, 0.9272, -0.3746, -1.465e-06, 0.9205, 0.3907, -1.465e-06, 0.9205, 0.3907, -1.465e-06, 0.9205, 0.3907, -1.465e-06, 0.9205, 0.3907, 1.0, 3.775e-07, -1.18e-06, 1.0, 7.885e-07, -7.719e-07, 1.0, 5.471e-07, 5.88e-08, 1.0, 2.126e-07, -1.27e-07, 1.0, 3.823e-07, 1.112e-06, 1.0, 4.587e-07, 1.334e-06, 1.0, 2.126e-07, -1.27e-07, 1.0, 5.471e-07, 5.88e-08, 1.0, 0.0, 0.0, 1.0, 3.823e-07, 1.112e-06, 1.0, 5.471e-07, 5.88e-08, 1.0, 3.775e-07, -1.18e-06, 1.0, 2.126e-07, -1.27e-07, 1.0, -1.677e-06, -3.221e-06])] * 3)])
me_car5_006 = bpy.data.meshes.new('Car5.006')
me_car5_006.from_pydata([(0.8785, 0.1182, -1.454), (1.197, 0.1182, -1.454), (0.8785, 0.4756, -1.303), (0.8785, -0.02726, -1.814), (1.197, -0.02726, -1.814), (0.8785, 0.1244, -2.172), (0.8785, 0.4844, -2.317), (1.197, 0.4844, -2.317), (0.8785, 0.8418, -2.165), (1.197, 0.8418, -2.165), (0.8785, 0.9873, -1.805), (1.197, 0.9873, -1.805), (0.8785, 0.8356, -1.448), (1.197, 0.8356, -1.448), (1.197, 0.1244, -2.172), (1.197, 0.4756, -1.303)], [], [(3, 4, 1, 0), (0, 1, 15, 2), (3, 0, 2, 6), (5, 14, 4, 3), (3, 6, 5), (10, 8, 6, 2), (6, 7, 14, 5), (8, 9, 7, 6), (10, 11, 9, 8), (12, 10, 2), (12, 13, 11, 10), (2, 15, 13, 12), (9, 11, 13, 14), (1, 4, 14, 13), (15, 1, 13), (9, 14, 7)])
me_car5_006.polygons.foreach_set('use_smooth', [True] * 16)
_k = set([(0, 1), (0, 2), (0, 3), (1, 4), (1, 15), (2, 12), (2, 15), (3, 4), (3, 5), (4, 14), (5, 6), (5, 14), (6, 7), (6, 8), (7, 9), (7, 14), (8, 9), (8, 10), (9, 11), (10, 11), (10, 12), (11, 13), (12, 13), (13, 15)])
me_car5_006.attributes.new('sharp_edge', 'BOOLEAN', 'EDGE').data.foreach_set('value', [ (min(e.vertices), max(e.vertices)) in _k for e in me_car5_006.edges])
_uv = me_car5_006.uv_layers.new(name='UVMap')
_uv.uv.foreach_set('vector', [0.02, 0.6659, 0.02, 0.6159, 0.05743, 0.6159, 0.05743, 0.6659, 0.05743, 0.6659, 0.05743, 0.6159, 0.09486, 0.6159, 0.09486, 0.6659, 0.01, 0.83, 0.05385, 0.9359, 0.1597, 0.9797, 0.1597, 0.6803, 0.282, 0.6659, 0.282, 0.6159, 0.3194, 0.6159, 0.3194, 0.6659, 0.01, 0.83, 0.1597, 0.6803, 0.05385, 0.7241, 0.3094, 0.83, 0.2656, 0.7241, 0.1597, 0.6803, 0.1597, 0.9797, 0.2446, 0.6659, 0.2446, 0.6159, 0.282, 0.6159, 0.282, 0.6659, 0.2071, 0.6659, 0.2071, 0.6159, 0.2446, 0.6159, 0.2446, 0.6659, 0.1697, 0.6659, 0.1697, 0.6159, 0.2071, 0.6159, 0.2071, 0.6659, 0.2656, 0.9359, 0.3094, 0.83, 0.1597, 0.9797, 0.1323, 0.6659, 0.1323, 0.6159, 0.1697, 0.6159, 0.1697, 0.6659, 0.09486, 0.6659, 0.09486, 0.6159, 0.1323, 0.6159, 0.1323, 0.6659, 0.2656, 0.7241, 0.3094, 0.83, 0.2656, 0.9359, 0.05385, 0.7241, 0.05385, 0.9359, 0.01, 0.83, 0.05385, 0.7241, 0.2656, 0.9359, 0.1597, 0.9797, 0.05385, 0.9359, 0.2656, 0.9359, 0.2656, 0.7241, 0.05385, 0.7241, 0.1597, 0.6803])
me_car5_006.materials.append(mat_car5_mat)
me_car5_006.use_remesh_fix_poles = True
me_car5_006.use_remesh_preserve_attributes = False
me_car5_006.use_mirror_vertex_groups = False
me_car5_006.update()
me_car5_006.normals_split_custom_set([tuple(v) for v in zip(*[iter([-7.901e-07, -0.9272, 0.3746, -7.901e-07, -0.9272, 0.3746, -7.901e-07, -0.9272, 0.3746, -7.901e-07, -0.9272, 0.3746, 4.817e-07, -0.3907, 0.9205, 4.817e-07, -0.3907, 0.9205, 4.817e-07, -0.3907, 0.9205, 4.817e-07, -0.3907, 0.9205, -1.0, -1.599e-07, 0.0, -1.0, -1.919e-07, 0.0, -1.0, -3.197e-08, 0.0, -1.0, 3.197e-08, 0.0, 0.0, -0.9205, -0.3907, 0.0, -0.9205, -0.3907, 0.0, -0.9205, -0.3907, 0.0, -0.9205, -0.3907, -1.0, -1.599e-07, 0.0, -1.0, 3.197e-08, 0.0, -1.0, 0.0, 0.0, -1.0, 1.599e-07, 0.0, -1.0, 1.919e-07, 0.0, -1.0, 3.197e-08, 0.0, -1.0, -3.197e-08, 0.0, 0.0, -0.3746, -0.9272, 0.0, -0.3746, -0.9272, 0.0, -0.3746, -0.9272, 0.0, -0.3746, -0.9272, 0.0, 0.3907, -0.9205, 0.0, 0.3907, -0.9205, 0.0, 0.3907, -0.9205, 0.0, 0.3907, -0.9205, -2.89e-06, 0.9272, -0.3746, -2.89e-06, 0.9272, -0.3746, -2.89e-06, 0.9272, -0.3746, -2.89e-06, 0.9272, -0.3746, -1.0, 0.0, 0.0, -1.0, 1.599e-07, 0.0, -1.0, -3.197e-08, 0.0, -3.558e-06, 0.9205, 0.3907, -3.558e-06, 0.9205, 0.3907, -3.558e-06, 0.9205, 0.3907, -3.558e-06, 0.9205, 0.3907, -1.445e-06, 0.3746, 0.9272, -1.445e-06, 0.3746, 0.9272, -1.445e-06, 0.3746, 0.9272, -1.445e-06, 0.3746, 0.9272, 1.0, 1.192e-06, -5.249e-07, 1.0, 1.151e-06, 9.609e-09, 1.0, 3.91e-07, 4.463e-07, 1.0, 3.289e-07, 1.325e-07, 1.0, -4.724e-07, 1.104e-06, 1.0, -5.756e-07, 1.324e-06, 1.0, 3.289e-07, 1.325e-07, 1.0, 3.91e-07, 4.463e-07, 1.0, 4.368e-08, 0.0, 1.0, -4.724e-07, 1.104e-06, 1.0, 3.91e-07, 4.463e-07, 1.0, 1.192e-06, -5.249e-07, 1.0, 3.289e-07, 1.325e-07, 1.0, 1.398e-06, -3.197e-06])] * 3)])
me_car5_007 = bpy.data.meshes.new('Car5.007')
me_car5_007.from_pydata([(-0.8785, 0.4756, 2.765), (-0.8785, 0.8356, 2.62), (-1.197, 0.4756, 2.765), (-0.8785, 0.1182, 2.613), (-1.197, 0.1182, 2.613), (-0.8785, -0.02727, 2.253), (-0.8785, 0.1244, 1.896), (-1.197, 0.1244, 1.896), (-0.8785, 0.4844, 1.751), (-1.197, 0.4844, 1.751), (-0.8785, 0.8418, 1.902), (-1.197, 0.8418, 1.902), (-0.8785, 0.9873, 2.262), (-1.197, 0.9873, 2.262), (-1.197, -0.02727, 2.253), (-1.197, 0.8356, 2.62)], [], [(3, 6, 1, 0), (0, 1, 15, 2), (3, 0, 2, 4), (5, 3, 4, 14), (3, 5, 6), (6, 5, 14, 7), (8, 6, 7, 9), (10, 1, 6, 8), (10, 8, 9, 11), (12, 10, 11, 13), (12, 1, 10), (1, 12, 13, 15), (15, 13, 2), (2, 13, 14, 4), (9, 14, 13, 11), (9, 7, 14)])
me_car5_007.polygons.foreach_set('use_smooth', [True] * 16)
_k = set([(0, 1), (0, 2), (0, 3), (1, 12), (1, 15), (2, 4), (2, 15), (3, 4), (3, 5), (4, 14), (5, 6), (5, 14), (6, 7), (6, 8), (7, 9), (7, 14), (8, 9), (8, 10), (9, 11), (10, 11), (10, 12), (11, 13), (12, 13), (13, 15)])
me_car5_007.attributes.new('sharp_edge', 'BOOLEAN', 'EDGE').data.foreach_set('value', [ (min(e.vertices), max(e.vertices)) in _k for e in me_car5_007.edges])
_uv = me_car5_007.uv_layers.new(name='UVMap')
_uv.uv.foreach_set('vector', [0.01, 0.83, 0.1597, 0.6803, 0.1597, 0.9797, 0.05385, 0.9359, 0.05743, 0.6659, 0.09486, 0.6659, 0.09486, 0.6159, 0.05743, 0.6159, 0.02, 0.6659, 0.05743, 0.6659, 0.05743, 0.6159, 0.02, 0.6159, 0.282, 0.6659, 0.3194, 0.6659, 0.3194, 0.6159, 0.282, 0.6159, 0.01, 0.83, 0.05385, 0.7241, 0.1597, 0.6803, 0.2446, 0.6659, 0.282, 0.6659, 0.282, 0.6159, 0.2446, 0.6159, 0.2071, 0.6659, 0.2446, 0.6659, 0.2446, 0.6159, 0.2071, 0.6159, 0.3094, 0.83, 0.1597, 0.9797, 0.1597, 0.6803, 0.2656, 0.7241, 0.1697, 0.6659, 0.2071, 0.6659, 0.2071, 0.6159, 0.1697, 0.6159, 0.1323, 0.6659, 0.1697, 0.6659, 0.1697, 0.6159, 0.1323, 0.6159, 0.2656, 0.9359, 0.1597, 0.9797, 0.3094, 0.83, 0.09486, 0.6659, 0.1323, 0.6659, 0.1323, 0.6159, 0.09486, 0.6159, 0.1597, 0.9797, 0.2656, 0.9359, 0.05385, 0.9359, 0.05385, 0.9359, 0.2656, 0.9359, 0.05385, 0.7241, 0.01, 0.83, 0.2656, 0.7241, 0.05385, 0.7241, 0.2656, 0.9359, 0.3094, 0.83, 0.2656, 0.7241, 0.1597, 0.6803, 0.05385, 0.7241])
me_car5_007.materials.append(mat_car5_mat)
me_car5_007.use_remesh_fix_poles = True
me_car5_007.use_remesh_preserve_attributes = False
me_car5_007.use_mirror_vertex_groups = False
me_car5_007.update()
me_car5_007.normals_split_custom_set([tuple(v) for v in zip(*[iter([1.0, 9.318e-08, 0.0, 1.0, 9.319e-08, 0.0, 1.0, 0.0, 0.0, 1.0, 0.0, 0.0, -9.634e-07, 0.3746, 0.9272, -9.634e-07, 0.3746, 0.9272, -9.634e-07, 0.3746, 0.9272, -9.634e-07, 0.3746, 0.9272, 4.817e-07, -0.3907, 0.9205, 4.817e-07, -0.3907, 0.9205, 4.817e-07, -0.3907, 0.9205, 4.817e-07, -0.3907, 0.9205, 0.0, -0.9272, 0.3746, 0.0, -0.9272, 0.3746, 0.0, -0.9272, 0.3746, 0.0, -0.9272, 0.3746, 1.0, 9.318e-08, 0.0, 1.0, 5.591e-07, 0.0, 1.0, 9.319e-08, 0.0, 0.0, -0.9205, -0.3907, 0.0, -0.9205, -0.3907, 0.0, -0.9205, -0.3907, 0.0, -0.9205, -0.3907, 0.0, -0.3746, -0.9272, 0.0, -0.3746, -0.9272, 0.0, -0.3746, -0.9272, 0.0, -0.3746, -0.9272, 1.0, 0.0, 0.0, 1.0, 0.0, 0.0, 1.0, 9.319e-08, 0.0, 1.0, 0.0, 0.0, 1.927e-06, 0.3907, -0.9205, 1.927e-06, 0.3907, -0.9205, 1.927e-06, 0.3907, -0.9205, 1.927e-06, 0.3907, -0.9205, 3.372e-06, 0.9272, -0.3746, 3.372e-06, 0.9272, -0.3746, 3.372e-06, 0.9272, -0.3746, 3.372e-06, 0.9272, -0.3746, 1.0, 0.0, 0.0, 1.0, 0.0, 0.0, 1.0, 0.0, 0.0, 1.445e-06, 0.9205, 0.3907, 1.445e-06, 0.9205, 0.3907, 1.445e-06, 0.9205, 0.3907, 1.445e-06, 0.9205, 0.3907, -1.0, 0.0, 0.0, -1.0, 5.436e-07, 5.879e-08, -1.0, 3.997e-07, 1.112e-06, -1.0, 3.997e-07, 1.112e-06, -1.0, 5.436e-07, 5.879e-08, -1.0, 2.161e-07, -1.27e-07, -1.0, 4.797e-07, 1.334e-06, -1.0, 3.6e-07, -1.18e-06, -1.0, 2.161e-07, -1.27e-07, -1.0, 5.436e-07, 5.879e-08, -1.0, 7.675e-07, -7.719e-07, -1.0, 3.6e-07, -1.18e-06, -1.0, -1.677e-06, -3.221e-06, -1.0, 2.161e-07, -1.27e-07])] * 3)])
me_car5_008 = bpy.data.meshes.new('Car5.008')
me_car5_008.from_pydata([(-0.8785, 0.1182, -1.454), (-0.8785, 0.4756, -1.303), (-1.197, 0.1182, -1.454), (-0.8785, -0.02726, -1.814), (-1.197, -0.02726, -1.814), (-0.8785, 0.1244, -2.172), (-0.8785, 0.4844, -2.317), (-1.197, 0.4844, -2.317), (-0.8785, 0.8418, -2.165), (-1.197, 0.8418, -2.165), (-0.8785, 0.9873, -1.805), (-1.197, 0.9873, -1.805), (-0.8785, 0.8356, -1.448), (-1.197, 0.8356, -1.448), (-1.197, 0.1244, -2.172), (-1.197, 0.4756, -1.303)], [], [(3, 6, 1, 0), (0, 1, 15, 2), (3, 0, 2, 4), (5, 3, 4, 14), (3, 5, 6), (6, 5, 14, 7), (8, 6, 7, 9), (10, 1, 6, 8), (10, 8, 9, 11), (12, 10, 11, 13), (12, 1, 10), (1, 12, 13, 15), (15, 13, 2), (2, 13, 14, 4), (9, 14, 13, 11), (9, 7, 14)])
me_car5_008.polygons.foreach_set('use_smooth', [True] * 16)
_k = set([(0, 1), (0, 2), (0, 3), (1, 12), (1, 15), (2, 4), (2, 15), (3, 4), (3, 5), (4, 14), (5, 6), (5, 14), (6, 7), (6, 8), (7, 9), (7, 14), (8, 9), (8, 10), (9, 11), (10, 11), (10, 12), (11, 13), (12, 13), (13, 15)])
me_car5_008.attributes.new('sharp_edge', 'BOOLEAN', 'EDGE').data.foreach_set('value', [ (min(e.vertices), max(e.vertices)) in _k for e in me_car5_008.edges])
_uv = me_car5_008.uv_layers.new(name='UVMap')
_uv.uv.foreach_set('vector', [0.01, 0.83, 0.1597, 0.6803, 0.1597, 0.9797, 0.05385, 0.9359, 0.05743, 0.6659, 0.09486, 0.6659, 0.09486, 0.6159, 0.05743, 0.6159, 0.02, 0.6659, 0.05743, 0.6659, 0.05743, 0.6159, 0.02, 0.6159, 0.282, 0.6659, 0.3194, 0.6659, 0.3194, 0.6159, 0.282, 0.6159, 0.01, 0.83, 0.05385, 0.7241, 0.1597, 0.6803, 0.2446, 0.6659, 0.282, 0.6659, 0.282, 0.6159, 0.2446, 0.6159, 0.2071, 0.6659, 0.2446, 0.6659, 0.2446, 0.6159, 0.2071, 0.6159, 0.3094, 0.83, 0.1597, 0.9797, 0.1597, 0.6803, 0.2656, 0.7241, 0.1697, 0.6659, 0.2071, 0.6659, 0.2071, 0.6159, 0.1697, 0.6159, 0.1323, 0.6659, 0.1697, 0.6659, 0.1697, 0.6159, 0.1323, 0.6159, 0.2656, 0.9359, 0.1597, 0.9797, 0.3094, 0.83, 0.09486, 0.6659, 0.1323, 0.6659, 0.1323, 0.6159, 0.09486, 0.6159, 0.1597, 0.9797, 0.2656, 0.9359, 0.05385, 0.9359, 0.05385, 0.9359, 0.2656, 0.9359, 0.05385, 0.7241, 0.01, 0.83, 0.2656, 0.7241, 0.05385, 0.7241, 0.2656, 0.9359, 0.3094, 0.83, 0.2656, 0.7241, 0.1597, 0.6803, 0.05385, 0.7241])
me_car5_008.materials.append(mat_car5_mat)
me_car5_008.use_remesh_fix_poles = True
me_car5_008.use_remesh_preserve_attributes = False
me_car5_008.use_mirror_vertex_groups = False
me_car5_008.update()
me_car5_008.normals_split_custom_set([tuple(v) for v in zip(*[iter([1.0, -1.199e-07, 0.0, 1.0, 2.398e-08, 0.0, 1.0, -2.398e-08, 0.0, 1.0, -1.439e-07, 0.0, -4.817e-07, -0.3907, 0.9205, -4.817e-07, -0.3907, 0.9205, -4.817e-07, -0.3907, 0.9205, -4.817e-07, -0.3907, 0.9205, 8.43e-07, -0.9272, 0.3746, 8.43e-07, -0.9272, 0.3746, 8.43e-07, -0.9272, 0.3746, 8.43e-07, -0.9272, 0.3746, 0.0, -0.9205, -0.3907, 0.0, -0.9205, -0.3907, 0.0, -0.9205, -0.3907, 0.0, -0.9205, -0.3907, 1.0, -1.199e-07, 0.0, 1.0, 0.0, 0.0, 1.0, 2.398e-08, 0.0, 0.0, -0.3746, -0.9272, 0.0, -0.3746, -0.9272, 0.0, -0.3746, -0.9272, 0.0, -0.3746, -0.9272, 0.0, 0.3907, -0.9205, 0.0, 0.3907, -0.9205, 0.0, 0.3907, -0.9205, 0.0, 0.3907, -0.9205, 1.0, 1.199e-07, 0.0, 1.0, -2.398e-08, 0.0, 1.0, 2.398e-08, 0.0, 1.0, 1.439e-07, 0.0, 2.89e-06, 0.9272, -0.3746, 2.89e-06, 0.9272, -0.3746, 2.89e-06, 0.9272, -0.3746, 2.89e-06, 0.9272, -0.3746, 3.613e-06, 0.9205, 0.3907, 3.613e-06, 0.9205, 0.3907, 3.613e-06, 0.9205, 0.3907, 3.613e-06, 0.9205, 0.3907, 1.0, 0.0, 0.0, 1.0, -2.398e-08, 0.0, 1.0, 1.199e-07, 0.0, 1.445e-06, 0.3746, 0.9272, 1.445e-06, 0.3746, 0.9272, 1.445e-06, 0.3746, 0.9272, 1.445e-06, 0.3746, 0.9272, -1.0, 4.368e-08, 0.0, -1.0, 3.91e-07, 4.463e-07, -1.0, -4.724e-07, 1.104e-06, -1.0, -4.724e-07, 1.104e-06, -1.0, 3.91e-07, 4.463e-07, -1.0, 3.289e-07, 1.325e-07, -1.0, -5.756e-07, 1.324e-06, -1.0, 1.192e-06, -5.249e-07, -1.0, 3.289e-07, 1.325e-07, -1.0, 3.91e-07, 4.463e-07, -1.0, 1.151e-06, 9.609e-09, -1.0, 1.192e-06, -5.249e-07, -1.0, 1.398e-06, -3.197e-06, -1.0, 3.289e-07, 1.325e-07])] * 3)])
me_car5_009 = bpy.data.meshes.new('Car5.009')
me_car5_009.from_pydata([(0.8748, 2.019, 0.4105), (0.8748, 2.019, -1.35), (1.152, 1.437, 1.211), (1.152, 1.437, -1.981), (1.232, 1.2, -2.022), (1.232, 1.2, 1.211), (1.22, 0.7707, -1.315), (1.172, 0.3516, 1.211), (1.172, 0.3516, -1.164), (1.232, 0.9803, -1.596), (1.232, 0.868, 1.211), (1.232, 0.868, -1.396), (1.232, 1.017, -1.821)], [], [(3, 0, 2), (0, 3, 1), (2, 4, 3), (4, 2, 5), (6, 7, 8), (9, 5, 10), (10, 7, 6), (9, 10, 11), (12, 4, 5), (12, 5, 9), (10, 6, 11)])
me_car5_009.polygons.foreach_set('use_smooth', [True] * 11)
_k = set([(0, 1), (0, 2), (1, 3), (2, 3), (2, 5), (3, 4), (4, 5), (5, 10), (6, 8), (6, 11), (7, 8), (7, 10), (9, 11), (9, 12), (10, 11)])
me_car5_009.attributes.new('sharp_edge', 'BOOLEAN', 'EDGE').data.foreach_set('value', [ (min(e.vertices), max(e.vertices)) in _k for e in me_car5_009.edges])
_uv = me_car5_009.uv_layers.new(name='UVMap')
_uv.uv.foreach_set('vector', [0.77, 0.1603, 0.4359, 0.2417, 0.324, 0.1603, 0.4359, 0.2417, 0.77, 0.1603, 0.6819, 0.2417, 0.324, 0.1603, 0.7758, 0.1271, 0.77, 0.1603, 0.7758, 0.1271, 0.324, 0.1603, 0.324, 0.1271, 0.677, 0.06724, 0.324, 0.008674, 0.6559, 0.008671, 0.7162, 0.09651, 0.324, 0.1271, 0.324, 0.08083, 0.324, 0.08083, 0.324, 0.008674, 0.677, 0.06724, 0.7162, 0.09651, 0.324, 0.08083, 0.6882, 0.08083, 0.7476, 0.1016, 0.7758, 0.1271, 0.324, 0.1271, 0.7476, 0.1016, 0.324, 0.1271, 0.7162, 0.09651, 0.324, 0.08083, 0.677, 0.06724, 0.6882, 0.08083])
me_car5_009.materials.append(mat_car5_mat)
me_car5_009.use_remesh_fix_poles = True
me_car5_009.use_remesh_preserve_attributes = False
me_car5_009.use_mirror_vertex_groups = False
me_car5_009.update()
me_car5_009.normals_split_custom_set([tuple(v) for v in zip(*[iter([0.9031, 0.4295, 0.0, 0.9031, 0.4295, 0.0, 0.9031, 0.4295, 0.0, 0.9031, 0.4295, 0.0, 0.9031, 0.4295, 0.0, 0.9031, 0.4295, 0.0, 0.9477, 0.3192, 0.0, 0.9477, 0.3192, 0.0, 0.9477, 0.3192, 0.0, 0.9477, 0.3192, 0.0, 0.9477, 0.3192, 0.0, 0.9477, 0.3192, 0.0, 0.9934, -0.1146, 4.154e-09, 0.9934, -0.1146, 6.344e-08, 0.9934, -0.1146, 0.0, 1.0, -2.398e-06, 0.0, 1.0, -4.568e-09, 0.0, 1.0, 4.145e-08, 0.0, 0.9934, -0.1146, 6.916e-08, 0.9934, -0.1146, 6.344e-08, 0.9934, -0.1146, 4.154e-09, 1.0, -2.398e-06, 0.0, 1.0, 4.145e-08, 0.0, 1.0, 1.63e-06, 0.0, 1.0, -0.000621, -0.004657, 1.0, 0.004234, 0.002633, 1.0, -4.568e-09, 0.0, 1.0, -0.000621, -0.004657, 1.0, -4.568e-09, 0.0, 1.0, -2.398e-06, 0.0, 0.9934, -0.1146, 6.916e-08, 0.9934, -0.1146, 4.154e-09, 0.9934, -0.1146, 0.0])] * 3)])
me_car5_010 = bpy.data.meshes.new('Car5.010')
me_car5_010.from_pydata([(-0.8748, 2.019, 0.4105), (-0.8748, 2.019, -1.35), (-1.152, 1.437, 1.211), (-1.152, 1.437, -1.981), (-1.232, 1.2, -2.022), (-1.232, 1.2, 1.211), (-1.22, 0.7707, -1.315), (-1.172, 0.3516, -1.164), (-1.172, 0.3516, 1.211), (-1.232, 0.9803, -1.596), (-1.232, 0.868, 1.211), (-1.232, 0.868, -1.396), (-1.232, 1.017, -1.821)], [], [(3, 2, 0), (0, 1, 3), (2, 3, 4), (4, 5, 2), (6, 7, 8), (9, 10, 5), (10, 6, 8), (9, 11, 10), (12, 5, 4), (12, 9, 5), (10, 11, 6)])
me_car5_010.polygons.foreach_set('use_smooth', [True] * 11)
_k = set([(0, 1), (0, 2), (1, 3), (2, 3), (2, 5), (3, 4), (4, 5), (5, 10), (6, 7), (6, 11), (7, 8), (8, 10), (9, 11), (9, 12), (10, 11)])
me_car5_010.attributes.new('sharp_edge', 'BOOLEAN', 'EDGE').data.foreach_set('value', [ (min(e.vertices), max(e.vertices)) in _k for e in me_car5_010.edges])
_uv = me_car5_010.uv_layers.new(name='UVMap')
_uv.uv.foreach_set('vector', [0.77, 0.1603, 0.324, 0.1603, 0.4359, 0.2417, 0.4359, 0.2417, 0.6819, 0.2417, 0.77, 0.1603, 0.324, 0.1603, 0.77, 0.1603, 0.7758, 0.1271, 0.7758, 0.1271, 0.324, 0.1271, 0.324, 0.1603, 0.677, 0.06724, 0.6559, 0.008671, 0.324, 0.008674, 0.7162, 0.09651, 0.324, 0.08083, 0.324, 0.1271, 0.324, 0.08083, 0.677, 0.06724, 0.324, 0.008674, 0.7162, 0.09651, 0.6882, 0.08083, 0.324, 0.08083, 0.7476, 0.1016, 0.324, 0.1271, 0.7758, 0.1271, 0.7476, 0.1016, 0.7162, 0.09651, 0.324, 0.1271, 0.324, 0.08083, 0.6882, 0.08083, 0.677, 0.06724])
me_car5_010.materials.append(mat_car5_mat)
me_car5_010.use_remesh_fix_poles = True
me_car5_010.use_remesh_preserve_attributes = False
me_car5_010.use_mirror_vertex_groups = False
me_car5_010.update()
me_car5_010.normals_split_custom_set([tuple(v) for v in zip(*[iter([-0.9031, 0.4295, 0.0, -0.9031, 0.4295, 0.0, -0.9031, 0.4295, 0.0, -0.9031, 0.4295, 0.0, -0.9031, 0.4295, 0.0, -0.9031, 0.4295, 0.0, -0.9477, 0.3192, 0.0, -0.9477, 0.3192, 0.0, -0.9477, 0.3192, 0.0, -0.9477, 0.3192, 0.0, -0.9477, 0.3192, 0.0, -0.9477, 0.3192, 0.0, -0.9934, -0.1146, 4.154e-09, -0.9934, -0.1146, 0.0, -0.9934, -0.1146, 6.344e-08, -1.0, -2.398e-06, 0.0, -1.0, 4.145e-08, 0.0, -1.0, -4.568e-09, 0.0, -0.9934, -0.1146, 6.916e-08, -0.9934, -0.1146, 4.154e-09, -0.9934, -0.1146, 6.344e-08, -1.0, -2.398e-06, 0.0, -1.0, 1.63e-06, 0.0, -1.0, 4.145e-08, 0.0, -1.0, -0.0006209, -0.004657, -1.0, -4.568e-09, 0.0, -1.0, 0.004234, 0.002633, -1.0, -0.0006209, -0.004657, -1.0, -2.398e-06, 0.0, -1.0, -4.568e-09, 0.0, -0.9934, -0.1146, 6.916e-08, -0.9934, -0.1146, 0.0, -0.9934, -0.1146, 4.154e-09])] * 3)])

# ---- objects
ob_car5 = bpy.data.objects.new('Car5', me_car5)
ob_car5_001 = bpy.data.objects.new('Car5.001', me_car5_001)
ob_car5_002 = bpy.data.objects.new('Car5.002', me_car5_002)
ob_car5_003 = bpy.data.objects.new('Car5.003', me_car5_003)
ob_car5_004 = bpy.data.objects.new('Car5.004', me_car5_004)
ob_car5_005 = bpy.data.objects.new('Car5.005', me_car5_005)
ob_car5_006 = bpy.data.objects.new('Car5.006', me_car5_006)
ob_car5_007 = bpy.data.objects.new('Car5.007', me_car5_007)
ob_car5_008 = bpy.data.objects.new('Car5.008', me_car5_008)
ob_car5_009 = bpy.data.objects.new('Car5.009', me_car5_009)
ob_car5_010 = bpy.data.objects.new('Car5.010', me_car5_010)

# ---- transforms, parenting, visibility, modifiers, constraints
ob_car5.location = (0.0, 0.0, 0.0)
ob_car5.rotation_euler = (1.571, -0.0, 0.0)
ob_car5.lineart.crease_threshold = 0.0
ob_car5_001.location = (0.0, 0.0, 0.0)
ob_car5_001.rotation_euler = (1.571, -0.0, 0.0)
ob_car5_001.lineart.crease_threshold = 0.0
ob_car5_002.location = (0.0, 0.0, 0.0)
ob_car5_002.rotation_euler = (1.571, -0.0, 0.0)
ob_car5_002.lineart.crease_threshold = 0.0
ob_car5_003.location = (0.0, 0.0, 0.0)
ob_car5_003.rotation_euler = (1.571, -0.0, 0.0)
ob_car5_003.lineart.crease_threshold = 0.0
ob_car5_004.location = (0.0, 0.0, 0.0)
ob_car5_004.rotation_euler = (1.571, -0.0, 0.0)
ob_car5_004.lineart.crease_threshold = 0.0
ob_car5_005.location = (0.0, 0.0, 0.0)
ob_car5_005.rotation_euler = (1.571, -0.0, 0.0)
ob_car5_005.lineart.crease_threshold = 0.0
ob_car5_006.location = (0.0, 0.0, 0.0)
ob_car5_006.rotation_euler = (1.571, -0.0, 0.0)
ob_car5_006.lineart.crease_threshold = 0.0
ob_car5_007.location = (0.0, 0.0, 0.0)
ob_car5_007.rotation_euler = (1.571, -0.0, 0.0)
ob_car5_007.lineart.crease_threshold = 0.0
ob_car5_008.location = (0.0, 0.0, 0.0)
ob_car5_008.rotation_euler = (1.571, -0.0, 0.0)
ob_car5_008.lineart.crease_threshold = 0.0
ob_car5_009.location = (0.0, 0.0, 0.0)
ob_car5_009.rotation_euler = (1.571, -0.0, 0.0)
ob_car5_009.lineart.crease_threshold = 0.0
ob_car5_010.location = (0.0, 0.0, 0.0)
ob_car5_010.rotation_euler = (1.571, -0.0, 0.0)
ob_car5_010.lineart.crease_threshold = 0.0

# ---- collection membership
scene.collection.objects.link(ob_car5)
scene.collection.objects.link(ob_car5_001)
scene.collection.objects.link(ob_car5_002)
scene.collection.objects.link(ob_car5_003)
scene.collection.objects.link(ob_car5_004)
scene.collection.objects.link(ob_car5_005)
scene.collection.objects.link(ob_car5_006)
scene.collection.objects.link(ob_car5_007)
scene.collection.objects.link(ob_car5_008)
scene.collection.objects.link(ob_car5_009)
scene.collection.objects.link(ob_car5_010)

# ---- scene / render settings (as saved in the file)
scene.frame_start = 1; scene.frame_end = 250; scene.frame_set(1)
scene.render.engine = 'BLENDER_EEVEE_NEXT'
scene.cycles.use_denoising = False
scene.cycles.samples = 128
scene.cycles.sampling_pattern = 'TABULATED_SOBOL'
scene.cycles.use_adaptive_sampling = False
scene.cycles.use_light_tree = False
scene.view_settings.view_transform = 'Filmic'
bpy.context.view_layer.update()

# ---- added for rendering (the .blend has no active camera and no usable light): camera, sun
cam_auto = bpy.data.cameras.new('AutoCamera')
cam_auto.lens = 50.0
cam_auto.sensor_width = 36.0
cam_auto.clip_end = 1000.0
ob_auto_camera = bpy.data.objects.new('AutoCamera', cam_auto)
scene.collection.objects.link(ob_auto_camera)
ob_auto_camera.location = (7.52671, -9.07742, 7.01729)
ob_auto_camera.rotation_euler = (1.09748, -7.21219e-08, 0.694738)
scene.camera = ob_auto_camera
light_auto_sun = bpy.data.lights.new('AutoSun', 'SUN')
light_auto_sun.energy = 3.0
light_auto_sun.angle = 0.0523599
ob_auto_sun = bpy.data.objects.new('AutoSun', light_auto_sun)
scene.collection.objects.link(ob_auto_sun)
ob_auto_sun.rotation_euler = (0.872665, 0.174533, 0.523599)
bpy.context.view_layer.update()
